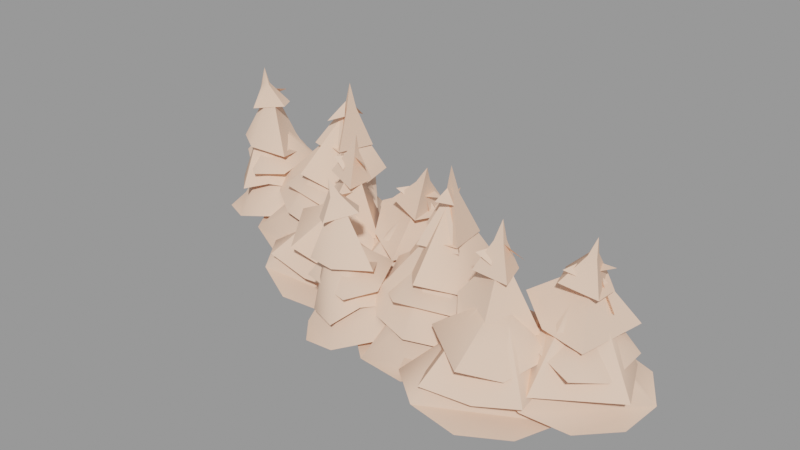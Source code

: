 # Source: tree_pine01_8cluster.blend  (saved by Blender 2.92.15; exported with 4.5.12 LTS)
import bpy
from mathutils import Matrix  # noqa: F401  (used for matrix-valued properties, if any)

bpy.ops.wm.read_factory_settings(use_empty=True)
scene = bpy.context.scene
scene.name = 'tree_pine01_8cluster.qc'

# ---- collections
col_tree_pine01_8cluster = bpy.data.collections.new('tree_pine01_8cluster'); scene.collection.children.link(col_tree_pine01_8cluster)

# ---- materials (node trees are filled in below, after node groups)
mat_tree_pine01 = bpy.data.materials.new('tree_pine01')
mat_tree_pine01.use_transparent_shadow = False
mat_tree_pine01.diffuse_color = (0.9598, 0.6365, 0.4716, 1.0)

# ---- material node trees

# ---- meshes
me_tree_pine01_8cluster_reference = bpy.data.meshes.new('tree_pine01_8cluster_reference')
me_tree_pine01_8cluster_reference.from_pydata([(79.83, -13.8, 138.4), (-6.987, 37.95, 162.5), (46.21, -3.149, 236.6), (54.39, -7.878, 298.2), (33.82, 7.503, 258.1), (31.05, -18.02, 260.7), (44.58, 14.64, 256.5), (55.3, 52.0, 197.7), (-19.44, 27.05, 215.0), (-21.87, -35.71, 211.8), (-443.1, -62.04, 10.96), (-325.1, 42.29, 150.2), (-336.9, 80.11, 151.1), (-268.7, 43.88, 138.7), (-237.0, -75.67, -10.49), (-161.6, 9.219, -7.696), (-256.3, 94.74, 135.0), (-300.4, 251.8, 11.93), (-290.4, 119.4, 141.2), (-339.8, -110.2, 0.65), (-484.6, 152.0, 16.57), (-498.4, 38.11, 16.68), (-405.4, 232.0, 17.3), (56.45, -27.61, 254.3), (59.48, -56.62, 189.8), (228.9, -102.3, 7.287), (230.2, -316.4, 10.2), (314.6, -49.16, -2.483), (181.5, -205.9, 10.22), (406.4, -179.3, 180.3), (369.3, -234.9, 183.1), (416.4, -218.4, 180.5), (374.0, -175.5, 182.0), (355.1, -199.3, 182.9), (-6.987, 37.95, 162.5), (79.83, -13.8, 138.4), (46.21, -3.149, 236.6), (210.1, -127.9, 389.3), (196.7, -124.8, 328.1), (223.0, -135.2, 328.0), (147.7, -128.1, 239.4), (263.2, -173.7, 238.6), (219.1, -112.1, 326.5), (245.9, -72.15, 232.2), (342.3, -191.7, 121.6), (428.3, -208.8, 117.8), (388.6, -167.1, 118.5), (347.2, -233.8, 122.6), (408.1, -242.9, 119.3), (394.0, -190.5, 290.4), (396.8, -209.6, 310.7), (436.1, -190.3, 278.8), (-78.76, -259.3, -25.65), (-45.86, -97.48, -7.065), (-87.92, -172.1, -20.94), (28.26, -67.68, 15.93), (234.9, -110.8, 129.2), (186.5, -183.8, 136.6), (240.0, -163.0, 132.1), (194.1, -99.3, 130.9), (162.7, -152.2, 135.5), (-15.58, -216.0, 118.1), (30.56, -188.4, 129.4), (104.3, -87.74, 32.58), (23.38, -247.8, 122.1), (47.35, -216.3, 129.6), (152.6, -268.6, 24.72), (60.14, -334.5, -7.121), (-21.38, -325.7, -20.17), (172.7, -149.9, 37.38), (72.13, -306.1, 106.5), (-16.76, -215.3, 191.3), (-78.46, -255.2, 90.93), (112.0, -241.7, 113.2), (70.05, -140.8, 128.5), (-45.45, -115.3, 105.4), (386.0, -229.9, 268.1), (374.6, -206.1, 295.8), (353.0, -236.9, 288.4), (185.1, -161.9, 238.4), (187.6, -112.1, 234.9), (68.48, -34.85, 45.66), (66.28, -144.6, 32.51), (68.9, -240.6, 66.22), (294.2, -129.6, 144.5), (213.3, -131.4, 323.3), (286.5, -198.6, 151.1), (260.5, -36.65, 168.1), (207.0, -244.3, 164.7), (405.5, -123.3, 117.7), (390.5, -204.2, 290.3), (469.6, -172.6, 120.8), (347.0, -139.9, 121.1), (285.6, -197.9, 157.9), (345.3, -41.27, 24.32), (401.6, -239.9, 20.24), (410.7, 30.72, 14.83), (328.1, -149.9, 25.27), (673.2, -57.05, -20.06), (598.1, -253.2, -11.23), (667.1, -167.5, -19.34), (495.6, -278.0, 6.346), (613.7, 36.05, -13.83), (512.1, 61.66, -3.987), (475.9, -98.87, 116.7), (491.3, -136.8, 115.5), (512.4, -64.03, 112.9), (559.8, -92.4, 108.5), (550.0, -129.3, 109.3), (607.4, -24.52, 34.35), (552.7, -106.4, 202.4), (661.8, -148.2, 29.67), (533.3, -72.81, 204.4), (508.4, 39.52, 43.69), (445.7, -16.43, 71.51), (502.4, -77.62, 207.6), (506.4, -270.5, 42.53), (513.3, -134.1, 206.2), (380.0, -153.3, 41.31), (491.0, -104.7, 208.2), (378.8, -67.46, 43.57), (354.5, -54.56, 0.2251), (156.0, 25.78, 3.333), (370.8, -155.0, -1.979), (276.6, 28.65, -1.082), (453.7, -35.92, 145.4), (529.9, -103.1, 266.3), (517.7, 3.335, 140.0), (400.7, -126.5, 173.7), (610.2, -34.14, 135.6), (553.9, -211.6, -28.54), (520.0, -101.9, -26.45), (425.2, -47.56, -20.53), (314.0, -381.3, -0.6302), (209.2, -111.1, 327.5), (202.5, -67.88, 236.5), (335.2, -266.2, 131.1), (409.0, -295.0, 122.8), (128.7, -317.6, -6.884), (16.84, -130.3, -6.884), (42.37, -242.1, -6.884), (63.67, -28.41, -0.1362), (540.0, -107.6, 330.7), (545.8, -117.0, 288.8), (536.4, -94.18, 290.1), (574.3, -148.7, 224.4), (532.8, -48.06, 230.2), (-274.7, 106.6, 12.32), (-345.0, -95.48, 19.4), (-178.5, 127.8, -5.619), (-353.3, 24.96, 21.28), (-113.0, -28.27, 167.1), (-165.9, -68.13, 175.9), (-116.7, -68.4, 167.2), (-141.7, -13.72, 172.5), (-167.3, -29.78, 176.3), (207.5, -137.1, 327.7), (265.3, -170.2, 223.7), (218.2, -91.88, 218.6), (-253.3, 83.54, 396.5), (-268.8, 83.33, 339.4), (-252.1, 69.95, 334.5), (-330.0, 106.5, 255.3), (-237.6, 24.58, 241.9), (-247.7, 98.18, 331.6), (-220.4, 126.1, 234.7), (-184.2, -17.44, 116.8), (-110.1, -62.53, 103.3), (-133.1, -9.951, 107.5), (-193.6, -58.81, 118.5), (-140.2, -87.82, 108.2), (392.0, -206.4, 359.3), (375.9, -205.9, 312.0), (378.6, -214.8, 312.8), (336.9, -205.7, 245.9), (346.9, -238.3, 248.8), (394.5, -194.3, 310.5), (405.1, -163.3, 240.5), (399.3, -212.2, 309.6), (422.4, -228.7, 237.4), (171.6, -190.1, 223.4), (-620.6, 63.17, 8.534), (-532.1, 204.0, 20.98), (-599.0, 148.3, 12.23), (-448.9, 206.6, 36.99), (-466.9, 58.74, 160.9), (-381.7, 161.8, 47.55), (-473.2, 90.68, 162.0), (-398.8, -24.58, 39.34), (-500.7, 37.31, 157.2), (-512.9, -54.83, 16.81), (-588.4, -18.8, 10.5), (-526.9, 80.43, 157.1), (-476.8, -33.79, 137.6), (-518.8, 80.48, 229.8), (-602.2, 65.06, 138.8), (-417.1, 13.28, 137.6), (-420.4, 122.2, 154.9), (-522.5, 185.5, 145.1), (-306.6, 61.99, 250.7), (-287.9, 108.1, 245.6), (-395.0, 223.4, 80.83), (-436.3, 121.1, 65.54), (-462.7, 29.46, 96.13), (-205.4, 56.85, 143.5), (-259.6, 80.07, 330.8), (-235.0, -5.511, 153.0), (-202.6, 155.4, 168.4), (-323.0, -21.9, 177.4), (199.9, -181.5, 237.2), (-142.5, 124.4, 18.26), (-157.4, -81.52, 13.47), (-58.9, 170.3, 1.911), (-194.9, 27.92, 22.81), (-28.85, 24.9, 93.28), (-27.34, -15.98, 91.32), (16.48, 45.43, 84.1), (42.88, 165.6, -25.87), (150.5, -0.2252, -52.92), (50.74, 2.77, 74.93), (29.19, -28.65, 77.96), (-84.97, -148.8, -7.415), (127.4, 107.4, -43.63), (16.03, -159.7, -33.94), (107.8, -102.2, -49.48), (-34.83, 113.3, 40.76), (44.31, 28.87, 172.7), (40.42, 145.0, 22.19), (14.2, 34.73, 179.7), (109.6, 51.55, 5.929), (50.82, -9.299, 169.3), (118.0, -83.18, -0.7887), (-65.98, -146.1, 27.43), (5.285, -22.12, 178.6), (-5.429, 13.09, 182.5), (-116.7, 88.07, 35.08), (-144.7, 6.903, 34.45), (-142.7, 109.2, -6.16), (-187.6, 213.9, -2.605), (-24.79, 91.22, 122.6), (38.56, 0.6588, 235.4), (47.49, 106.7, 108.5), (-101.3, 23.45, 159.7), (120.7, 40.26, 94.01), (-23.7, -207.5, 268.3), (-7.88, -225.6, 292.4), (0.02992, -188.9, 289.0), (103.5, -127.4, 156.4), (326.1, -374.4, 42.99), (425.4, -334.9, 21.33), (516.0, -296.2, 32.57), (495.8, -157.3, 32.31), (414.3, -65.46, 36.81), (335.7, -103.1, 49.65), (243.5, -179.5, 32.4), (424.0, -386.1, -16.99), (517.0, -320.1, -25.26), (436.9, -278.7, 116.7), (401.7, -225.6, 199.2), (403.1, -361.8, 104.3), (470.5, -296.0, 74.06), (505.9, -192.2, 92.77), (407.8, -78.4, 98.37), (284.3, -127.4, 94.78), (276.4, -269.4, 113.2), (88.98, -273.0, 79.22), (18.65, -233.7, 206.1), (1.419, -259.9, 201.0), (133.0, -189.4, 66.49), (12.14, -79.65, 68.18), (-2.429, -213.2, 204.3), (-66.84, -180.8, 72.02), (30.54, -295.5, 160.2), (-13.08, -225.2, 298.6), (-46.77, -277.2, 152.7), (93.33, -234.2, 150.7), (225.0, -167.5, 236.9), (225.9, -112.5, 232.8), (240.9, -139.0, 234.4), (-29.52, -239.4, 196.9), (-162.4, 29.68, 114.4), (-122.7, -47.79, 278.9), (-102.6, 25.57, 103.4), (-234.7, -4.739, 159.9), (-58.94, -42.45, 100.2), (-34.72, -140.0, 138.4), (-269.2, -183.1, 45.07), (-167.0, -179.0, 14.48), (-67.36, -173.3, 17.26), (-39.6, -35.8, 15.91), (-83.97, 78.08, 25.35), (-167.8, 68.9, 45.44), (-282.6, 28.48, 37.57), (-14.37, -105.3, -48.24), (-192.3, -225.9, -22.41), (-84.69, -195.1, -39.73), (-290.5, -184.7, 2.938), (-125.7, -131.2, 103.2), (-130.6, -70.49, 187.7), (-186.8, -197.9, 97.32), (-105.4, -158.3, 46.06), (-35.12, -72.79, 68.62), (-87.78, 67.38, 82.68), (-220.0, 62.96, 95.36), (-272.9, -68.3, 118.7), (-453.2, -7.998, 107.5), (-490.1, 51.02, 240.8), (-515.7, 32.24, 238.5), (-385.6, 56.01, 87.23), (-461.3, 200.1, 100.2), (-503.1, 77.43, 240.9), (-27.54, -235.1, 330.0), (-4.461, -225.0, 295.2), (-18.26, -217.7, 295.7), (32.93, -208.4, 257.9), (10.49, -183.3, 258.2), (-17.99, -239.9, 289.1), (-9.957, -273.6, 244.7), (-25.33, -236.4, 303.1), (-47.95, -244.0, 235.8), (532.7, -134.5, 248.5), (512.4, -111.1, 272.4), (496.1, -154.5, 265.4), (-510.3, -41.26, 89.49), (-577.8, 24.27, 82.66), (-538.1, 62.03, 237.6), (-567.4, 146.8, 76.85), (620.4, -161.1, 66.17), (626.9, -56.12, 84.53), (541.3, -117.6, 177.0), (506.9, 24.02, 98.99), (405.0, -53.34, 99.96), (434.6, -187.9, 109.6), (575.6, -240.6, 91.9), (530.0, -75.97, 260.5), (543.5, -112.0, 260.1), (568.6, -78.72, 262.7), (78.98, -81.75, 25.34), (122.6, 14.62, 35.4), (33.38, -15.6, 145.8), (39.28, 130.3, 68.46), (-81.73, 91.88, 83.87), (-98.14, -44.89, 93.76), (13.52, -141.8, 48.5), (87.84, -194.6, 97.26), (184.9, -143.5, 216.5), (53.69, -104.3, 119.5), (171.5, -264.2, 121.1), (314.0, -216.6, 114.0), (314.9, -85.02, 94.17), (187.3, -21.86, 112.1), (-252.5, 94.77, 238.9), (-201.4, 153.0, 26.59), (-199.3, 35.72, 65.19), (-247.3, 64.79, 239.4), (234.8, -149.6, 316.2), (204.4, -132.1, 339.3), (208.6, -178.6, 326.9), (-347.5, -48.42, 77.77), (-271.4, 43.33, 244.7), (-226.0, -49.11, 47.02), (279.2, -34.53, 27.29), (316.5, -145.2, 67.76), (184.0, -116.0, 302.1), (218.5, -111.3, 327.2), (192.5, -71.54, 315.2), (205.0, -274.6, 50.17), (320.9, -233.8, 47.36), (-453.9, 129.5, 162.4), (-516.7, 158.1, 177.3), (-427.4, 26.09, 176.9), (-505.5, 68.46, 336.2), (-301.3, 164.0, 164.1), (-381.2, 123.1, 178.2), (-77.93, 92.39, -32.81), (-8.658, 9.384, -45.54), (-113.5, -51.29, 347.1), (-115.0, -56.5, 299.0), (-118.1, -37.55, 298.8), (-107.6, -80.91, 223.2), (-101.4, -13.53, 226.5), (35.4, -145.4, 131.7), (49.09, -323.0, 44.28), (-35.21, -283.8, 33.16), (-66.14, -164.8, 28.88), (481.5, -190.6, 146.7), (578.5, -200.2, 134.1), (166.1, -61.63, 151.7), (79.53, -3.308, 185.4), (575.5, -91.61, 221.8), (35.07, -105.4, 101.1), (585.0, -100.0, 175.3), (483.6, -81.22, 187.9), (538.2, -104.1, 268.5), (-50.72, -63.72, 125.0), (483.6, -81.22, 187.9), (585.0, -100.0, 175.3), (538.2, -104.1, 268.5), (-284.4, 104.7, 312.8), (-247.5, 97.15, 333.4), (-253.8, 130.5, 303.6), (526.3, -118.9, 291.4), (488.6, -157.0, 235.9), (469.3, -97.18, 238.6), (522.0, -105.3, 292.0), (243.2, -327.7, -7.823), (329.5, -260.2, -10.4), (-246.5, 55.8, 321.6), (-266.2, 82.23, 347.8), (-281.6, 33.27, 308.6), (-111.1, -30.06, 268.8), (-118.1, -55.77, 294.1), (-86.3, -49.85, 271.7), (-425.7, 65.94, 123.3), (-368.1, -28.16, 138.9), (-303.3, 79.71, 228.5), (-219.9, -31.25, 113.4), (-177.3, 92.56, 89.86), (-273.0, 194.8, 121.1), (-424.5, 162.2, 146.9), (-138.2, -70.15, 258.1), (-137.5, -44.27, 286.3), (-168.9, -65.9, 282.4), (47.08, 26.23, 228.8), (47.47, -12.22, 227.9), (82.44, 10.6, 226.5), (-266.2, 104.7, 335.4), (-258.9, 144.7, 244.1), (-214.7, -85.3, 129.3), (-156.6, -137.3, 113.0), (28.38, -29.59, 218.3), (20.25, -1.008, 243.8), (-10.38, -36.27, 240.0), (-266.4, 76.59, 336.0), (-236.3, 27.3, 226.8), (-254.5, 117.0, 225.1), (-522.0, 64.86, 380.3), (-507.8, 65.54, 343.7), (-534.2, 64.27, 339.1), (-474.4, 100.5, 292.0), (-552.1, 63.4, 278.5), (-525.5, 22.6, 283.6), (-461.9, 69.33, 289.8), (-501.2, 57.03, 342.0), (-521.0, 54.26, 341.2), (-572.4, 32.9, 196.9), (-132.9, -41.86, 301.8), (-133.8, -55.61, 305.3), (-178.7, -30.56, 241.3), (-179.9, -64.65, 243.8), (-330.6, 40.21, 238.3), (-505.4, -10.53, 195.6), (-299.6, 38.58, 248.3), (-568.6, 131.5, 116.4), (-513.2, 89.1, 306.8), (-501.6, 66.39, 329.3), (-482.3, 98.32, 324.0), (-337.9, 80.14, 47.83)], [], [(0, 1, 2), (3, 4, 5), (3, 6, 4), (7, 4, 6), (7, 8, 4), (8, 5, 4), (8, 9, 5), (10, 11, 12), (10, 13, 11), (10, 14, 13), (13, 14, 15), (13, 15, 16), (16, 15, 17), (16, 17, 18), (10, 19, 14), (10, 20, 21), (10, 22, 20), (12, 22, 10), (18, 22, 12), (18, 17, 22), (3, 23, 6), (24, 6, 23), (24, 7, 6), (25, 26, 27), (25, 28, 26), (29, 30, 31), (29, 32, 30), (32, 33, 30), (34, 35, 36), (37, 38, 39), (40, 39, 38), (40, 41, 39), (37, 39, 42), (41, 42, 39), (41, 43, 42), (44, 45, 46), (44, 47, 45), (47, 48, 45), (3, 5, 23), (9, 23, 5), (9, 24, 23), (49, 50, 51), (52, 53, 54), (52, 55, 53), (56, 57, 58), (56, 59, 57), (59, 60, 57), (61, 55, 52), (62, 55, 61), (62, 63, 55), (52, 64, 61), (65, 63, 62), (65, 66, 63), (64, 66, 65), (64, 67, 66), (52, 67, 64), (52, 68, 67), (66, 69, 63), (70, 71, 72), (73, 71, 70), (73, 74, 71), (74, 75, 71), (76, 77, 78), (65, 61, 64), (65, 62, 61), (79, 80, 81), (82, 79, 81), (82, 83, 79), (84, 85, 86), (84, 87, 85), (86, 85, 88), (89, 90, 91), (92, 90, 89), (92, 93, 90), (94, 95, 96), (94, 97, 95), (98, 99, 100), (98, 101, 99), (98, 102, 103), (104, 95, 105), (104, 96, 95), (106, 96, 104), (106, 103, 96), (98, 103, 106), (98, 106, 107), (98, 107, 108), (108, 101, 98), (105, 101, 108), (105, 95, 101), (109, 110, 111), (109, 112, 110), (113, 112, 109), (114, 112, 113), (115, 112, 114), (111, 110, 116), (110, 117, 116), (116, 117, 118), (117, 119, 118), (120, 118, 119), (120, 119, 114), (114, 119, 115), (121, 122, 123), (121, 124, 122), (125, 126, 127), (125, 128, 126), (127, 126, 129), (130, 131, 132), (44, 26, 47), (44, 27, 26), (46, 27, 44), (46, 132, 27), (130, 132, 46), (130, 46, 45), (130, 45, 48), (48, 133, 130), (47, 133, 48), (47, 26, 133), (104, 107, 106), (104, 105, 107), (105, 108, 107), (37, 42, 134), (43, 134, 42), (43, 135, 134), (37, 134, 38), (135, 38, 134), (135, 40, 38), (136, 137, 93), (137, 90, 93), (91, 90, 137), (138, 139, 140), (138, 141, 139), (142, 143, 144), (145, 144, 143), (145, 146, 144), (147, 148, 149), (147, 150, 148), (151, 152, 153), (151, 154, 152), (154, 155, 152), (156, 157, 158), (159, 160, 161), (162, 161, 160), (162, 163, 161), (159, 161, 164), (163, 164, 161), (163, 165, 164), (166, 167, 168), (166, 169, 167), (169, 170, 167), (171, 172, 173), (174, 173, 172), (174, 175, 173), (171, 176, 172), (177, 172, 176), (177, 174, 172), (171, 173, 178), (175, 178, 173), (175, 179, 178), (156, 158, 180), (181, 182, 183), (181, 184, 182), (16, 11, 13), (16, 18, 11), (18, 12, 11), (185, 186, 187), (185, 188, 186), (189, 188, 185), (189, 190, 188), (181, 190, 189), (181, 191, 190), (181, 189, 192), (192, 184, 181), (187, 184, 192), (187, 186, 184), (193, 194, 195), (196, 194, 193), (196, 197, 194), (197, 198, 194), (180, 157, 156), (185, 192, 189), (185, 187, 192), (199, 200, 201), (202, 199, 201), (202, 203, 199), (204, 205, 206), (204, 207, 205), (206, 205, 208), (40, 209, 41), (210, 211, 212), (210, 213, 211), (214, 211, 215), (214, 212, 211), (216, 212, 214), (216, 217, 212), (218, 217, 216), (218, 216, 219), (218, 219, 220), (220, 221, 218), (215, 221, 220), (215, 211, 221), (218, 222, 217), (218, 223, 224), (218, 221, 223), (225, 226, 227), (228, 226, 225), (229, 230, 231), (229, 226, 230), (227, 226, 229), (231, 230, 232), (230, 233, 232), (225, 234, 228), (235, 234, 225), (235, 236, 234), (233, 234, 236), (232, 233, 236), (237, 17, 15), (237, 238, 17), (239, 240, 241), (239, 242, 240), (241, 240, 243), (244, 245, 246), (214, 219, 216), (214, 215, 219), (215, 220, 219), (88, 85, 247), (31, 30, 248), (249, 31, 248), (249, 250, 31), (251, 31, 250), (251, 29, 31), (252, 29, 251), (253, 29, 252), (32, 29, 253), (253, 33, 32), (254, 33, 253), (254, 248, 33), (30, 33, 248), (130, 255, 256), (130, 133, 255), (257, 258, 259), (259, 260, 257), (260, 261, 257), (257, 261, 258), (262, 258, 261), (263, 258, 262), (263, 264, 258), (264, 259, 258), (265, 266, 267), (268, 266, 265), (268, 269, 266), (270, 266, 269), (271, 72, 71), (271, 71, 75), (272, 273, 274), (275, 273, 272), (276, 80, 79), (276, 277, 80), (276, 278, 277), (267, 270, 279), (267, 266, 270), (280, 281, 282), (280, 283, 281), (282, 281, 284), (274, 273, 285), (153, 152, 286), (287, 153, 286), (287, 288, 153), (289, 153, 288), (289, 151, 153), (290, 151, 289), (291, 151, 290), (154, 151, 291), (291, 155, 154), (292, 155, 291), (292, 286, 155), (152, 155, 286), (293, 294, 295), (293, 296, 294), (297, 298, 299), (299, 300, 297), (300, 301, 297), (297, 301, 298), (302, 298, 301), (303, 298, 302), (303, 304, 298), (304, 299, 298), (305, 306, 307), (308, 306, 305), (308, 309, 306), (310, 306, 309), (311, 312, 313), (314, 313, 312), (314, 315, 313), (311, 316, 312), (317, 312, 316), (317, 314, 312), (311, 313, 318), (315, 318, 313), (315, 319, 318), (320, 321, 322), (323, 307, 324), (324, 307, 325), (324, 325, 326), (326, 325, 309), (325, 310, 309), (307, 310, 325), (307, 306, 310), (327, 328, 329), (330, 329, 328), (331, 329, 330), (331, 332, 329), (332, 333, 329), (327, 329, 333), (334, 335, 336), (337, 338, 339), (340, 339, 338), (341, 339, 340), (341, 342, 339), (342, 343, 339), (337, 339, 343), (344, 345, 346), (344, 347, 345), (348, 345, 347), (349, 345, 348), (349, 350, 345), (350, 346, 345), (200, 351, 201), (352, 201, 351), (352, 351, 353), (353, 351, 354), (355, 356, 357), (358, 199, 203), (358, 359, 199), (360, 359, 358), (353, 359, 360), (354, 359, 353), (80, 277, 81), (361, 81, 277), (361, 277, 362), (362, 277, 278), (363, 364, 365), (366, 79, 83), (366, 276, 79), (367, 276, 366), (362, 276, 367), (278, 276, 362), (368, 369, 370), (369, 371, 370), (372, 373, 207), (373, 205, 207), (166, 148, 169), (166, 149, 148), (168, 149, 166), (168, 374, 149), (293, 374, 168), (293, 168, 167), (293, 167, 170), (170, 296, 293), (169, 296, 170), (169, 148, 296), (293, 375, 374), (110, 119, 117), (110, 115, 119), (110, 112, 115), (376, 377, 378), (379, 378, 377), (379, 380, 378), (381, 285, 275), (285, 273, 275), (265, 267, 382), (382, 267, 383), (383, 267, 279), (383, 279, 384), (384, 279, 269), (279, 270, 269), (385, 386, 128), (386, 126, 128), (129, 126, 386), (387, 247, 87), (247, 85, 87), (311, 318, 316), (319, 316, 318), (319, 317, 316), (171, 178, 176), (179, 176, 178), (179, 177, 176), (24, 388, 7), (145, 389, 146), (243, 240, 390), (391, 392, 393), (394, 390, 242), (390, 240, 242), (230, 234, 233), (230, 228, 234), (230, 226, 228), (395, 396, 397), (398, 399, 400), (142, 401, 143), (402, 143, 401), (402, 145, 143), (403, 402, 401), (142, 404, 401), (403, 401, 404), (146, 403, 404), (146, 404, 144), (142, 144, 404), (138, 405, 406), (59, 122, 141), (59, 141, 60), (60, 141, 138), (138, 57, 60), (138, 58, 57), (138, 406, 58), (58, 406, 123), (58, 123, 56), (56, 123, 122), (56, 122, 59), (407, 408, 409), (410, 411, 412), (413, 414, 415), (416, 415, 414), (417, 415, 416), (417, 418, 415), (418, 419, 415), (413, 415, 419), (420, 421, 422), (423, 424, 425), (159, 164, 426), (165, 426, 164), (165, 427, 426), (428, 429, 283), (429, 281, 283), (159, 426, 160), (427, 160, 426), (427, 162, 160), (284, 281, 429), (430, 431, 432), (433, 434, 435), (436, 437, 438), (439, 438, 437), (439, 440, 438), (441, 442, 443), (441, 443, 444), (436, 444, 443), (436, 438, 444), (440, 444, 438), (440, 441, 444), (436, 443, 437), (442, 437, 443), (442, 439, 437), (445, 371, 369), (376, 446, 447), (448, 447, 446), (448, 449, 447), (376, 378, 446), (380, 446, 378), (380, 448, 446), (376, 447, 377), (449, 377, 447), (449, 379, 377), (433, 435, 450), (305, 307, 323), (450, 434, 433), (370, 371, 451), (451, 371, 445), (359, 200, 199), (359, 351, 200), (359, 354, 351), (162, 452, 163), (453, 194, 198), (453, 195, 194), (208, 205, 373), (454, 455, 456), (188, 457, 186)])
me_tree_pine01_8cluster_reference.polygons.foreach_set('use_smooth', [True] * 474)
_k = set([(3, 5), (3, 6), (3, 23), (5, 9), (6, 7), (7, 24), (13, 15), (15, 17), (17, 237), (23, 24), (25, 26), (26, 27), (27, 46), (29, 32), (30, 248), (31, 250), (32, 33), (33, 248), (37, 38), (37, 39), (37, 42), (38, 40), (39, 41), (40, 41), (42, 43), (47, 133), (52, 53), (52, 55), (52, 61), (55, 62), (58, 123), (59, 141), (71, 72), (71, 75), (79, 83), (79, 276), (80, 81), (80, 277), (81, 277), (85, 87), (85, 88), (85, 247), (87, 247), (90, 91), (90, 93), (90, 137), (93, 137), (94, 95), (95, 96), (96, 106), (110, 111), (112, 115), (115, 119), (116, 117), (121, 122), (122, 123), (126, 128), (126, 129), (126, 386), (128, 386), (130, 133), (130, 255), (138, 139), (138, 141), (142, 143), (142, 144), (142, 401), (142, 404), (143, 145), (144, 146), (145, 146), (147, 148), (148, 149), (149, 168), (151, 154), (152, 286), (153, 288), (154, 155), (155, 286), (156, 157), (156, 158), (156, 180), (159, 160), (159, 161), (159, 164), (159, 426), (160, 162), (161, 163), (162, 163), (164, 165), (169, 296), (171, 172), (171, 173), (171, 176), (171, 178), (172, 174), (173, 175), (176, 177), (178, 179), (181, 182), (181, 184), (181, 192), (184, 187), (186, 188), (188, 189), (194, 195), (194, 198), (199, 203), (199, 359), (200, 201), (200, 351), (201, 351), (205, 207), (205, 208), (205, 373), (207, 373), (226, 227), (226, 228), (228, 234), (230, 231), (232, 233), (240, 242), (240, 243), (240, 390), (242, 390), (258, 259), (266, 267), (266, 269), (266, 270), (267, 279), (269, 270), (273, 274), (273, 275), (273, 285), (275, 285), (276, 278), (277, 278), (281, 283), (281, 284), (281, 429), (283, 429), (293, 294), (293, 296), (298, 299), (306, 307), (306, 309), (306, 310), (307, 323), (307, 325), (309, 310), (311, 312), (311, 313), (311, 316), (311, 318), (312, 314), (313, 315), (316, 317), (318, 319), (345, 346), (351, 354), (354, 359), (369, 370), (369, 371), (370, 371), (371, 445), (376, 377), (376, 378), (376, 446), (376, 447), (377, 379), (378, 380), (401, 402), (415, 419), (433, 434), (433, 435), (433, 450), (436, 437), (436, 438), (436, 443), (437, 439), (438, 440), (441, 444), (442, 443), (446, 448), (447, 449)])
me_tree_pine01_8cluster_reference.attributes.new('sharp_edge', 'BOOLEAN', 'EDGE').data.foreach_set('value', [ (min(e.vertices), max(e.vertices)) in _k for e in me_tree_pine01_8cluster_reference.edges])
_uv = me_tree_pine01_8cluster_reference.uv_layers.new(name='UVMap')
_uv.uv.foreach_set('vector', [0.001517, 0.7604, 0.1998, 0.7606, 0.2425, 0.9532, 0.2573, 0.7218, 0.3078, 0.6309, 0.3372, 0.6323, 0.2573, 0.7218, 0.2571, 0.6292, 0.3078, 0.6309, 0.2567, 0.4931, 0.3078, 0.6309, 0.2571, 0.6292, 0.2567, 0.4931, 0.382, 0.4973, 0.3078, 0.6309, 0.382, 0.4973, 0.3372, 0.6323, 0.3078, 0.6309, 0.382, 0.4973, 0.4547, 0.5008, 0.3372, 0.6323, 0.4047, 0.7526, 0.4247, 0.9912, 0.2881, 0.9915, 0.4047, 0.7526, 0.6179, 0.9913, 0.4247, 0.9912, 0.4047, 0.7526, 0.6071, 0.7663, 0.6179, 0.9913, 0.6179, 0.9913, 0.6071, 0.7663, 0.717, 0.7744, 0.6179, 0.9913, 0.717, 0.7744, 0.8271, 0.9917, 0.8271, 0.9917, 0.717, 0.7744, 0.9991, 0.7711, 0.8271, 0.9917, 0.9991, 0.7711, 0.9987, 0.9925, 0.4047, 0.7526, 0.5133, 0.7499, 0.6071, 0.7663, 0.4047, 0.7526, 0.2067, 0.7564, 0.2906, 0.7588, 0.4047, 0.7526, 0.1037, 0.7645, 0.2067, 0.7564, 0.2881, 0.9915, 0.1037, 0.7645, 0.4047, 0.7526, 0.001897, 0.9913, 0.1037, 0.7645, 0.2881, 0.9915, 0.001897, 0.9913, 0.001884, 0.7584, 0.1037, 0.7645, 0.2573, 0.7218, 0.2002, 0.6291, 0.2571, 0.6292, 0.1162, 0.4928, 0.2571, 0.6292, 0.2002, 0.6291, 0.1162, 0.4928, 0.2567, 0.4931, 0.2571, 0.6292, 0.8233, 0.7741, 0.9991, 0.7711, 0.717, 0.7744, 0.8233, 0.7741, 0.9057, 0.7562, 0.9991, 0.7711, 0.09813, 0.977, 0.06995, 0.9678, 0.09034, 0.9604, 0.09813, 0.977, 0.08885, 0.9872, 0.06995, 0.9678, 0.08885, 0.9872, 0.07533, 0.9844, 0.06995, 0.9678, 0.1998, 0.7606, 0.4839, 0.7679, 0.2425, 0.9532, 0.2573, 0.7218, 0.1925, 0.6288, 0.2571, 0.6292, 0.09723, 0.4921, 0.2571, 0.6292, 0.1925, 0.6288, 0.09723, 0.4921, 0.2567, 0.4931, 0.2571, 0.6292, 0.2573, 0.7218, 0.2571, 0.6292, 0.3202, 0.6288, 0.2567, 0.4931, 0.3202, 0.6288, 0.2571, 0.6292, 0.2567, 0.4931, 0.4125, 0.492, 0.3202, 0.6288, 0.09813, 0.977, 0.07143, 0.9633, 0.09034, 0.9604, 0.09813, 0.977, 0.08885, 0.9872, 0.07143, 0.9633, 0.08885, 0.9872, 0.06995, 0.977, 0.07143, 0.9633, 0.2573, 0.7218, 0.1551, 0.6293, 0.2002, 0.6291, 0.004844, 0.4933, 0.2002, 0.6291, 0.1551, 0.6293, 0.004844, 0.4933, 0.1162, 0.4928, 0.2002, 0.6291, 0.2445, 0.5827, 0.1505, 0.6443, 0.1787, 0.4997, 0.4047, 0.7526, 0.2067, 0.7564, 0.2906, 0.7588, 0.4047, 0.7526, 0.1037, 0.7645, 0.2067, 0.7564, 0.09813, 0.977, 0.07143, 0.9633, 0.09034, 0.9604, 0.09813, 0.977, 0.08885, 0.9872, 0.07143, 0.9633, 0.08885, 0.9872, 0.06995, 0.977, 0.07143, 0.9633, 0.3564, 0.9913, 0.1037, 0.7645, 0.4047, 0.7526, 0.001897, 0.9913, 0.1037, 0.7645, 0.3564, 0.9913, 0.001897, 0.9913, 0.001884, 0.7584, 0.1037, 0.7645, 0.4047, 0.7526, 0.6179, 0.9913, 0.3564, 0.9913, 0.8271, 0.9917, 0.9991, 0.7711, 0.9987, 0.9925, 0.8271, 0.9917, 0.7702, 0.7743, 0.9991, 0.7711, 0.6179, 0.9913, 0.7702, 0.7743, 0.8271, 0.9917, 0.6179, 0.9913, 0.6071, 0.7663, 0.7702, 0.7743, 0.4047, 0.7526, 0.6071, 0.7663, 0.6179, 0.9913, 0.4047, 0.7526, 0.5133, 0.7499, 0.6071, 0.7663, 0.7702, 0.7743, 0.9057, 0.7562, 0.9991, 0.7711, 0.4539, 0.7556, 0.5232, 0.9369, 0.2674, 0.7676, 0.5212, 0.753, 0.5232, 0.9369, 0.4539, 0.7556, 0.5212, 0.753, 0.6474, 0.7775, 0.5232, 0.9369, 0.6474, 0.7775, 0.7643, 0.7593, 0.5232, 0.9369, 0.354, 0.5827, 0.26, 0.6261, 0.2772, 0.4997, 0.09813, 0.977, 0.07069, 0.9701, 0.09034, 0.9604, 0.09813, 0.977, 0.08885, 0.9872, 0.07069, 0.9701, 0.6179, 0.9913, 0.3801, 0.9913, 0.4047, 0.7526, 0.5133, 0.7499, 0.6179, 0.9913, 0.4047, 0.7526, 0.5133, 0.7499, 0.6071, 0.7663, 0.6179, 0.9913, 0.07566, 0.7621, 0.2425, 0.9899, 0.001517, 0.7601, 0.07566, 0.7621, 0.1412, 0.7605, 0.2425, 0.9899, 0.4839, 0.7725, 0.2425, 0.9899, 0.4187, 0.7667, 0.4839, 0.7725, 0.2425, 0.9899, 0.4187, 0.7667, 0.07566, 0.7621, 0.2425, 0.9899, 0.001517, 0.7601, 0.07566, 0.7621, 0.1412, 0.7605, 0.2425, 0.9899, 0.8233, 0.7741, 0.9991, 0.7711, 0.717, 0.7744, 0.8233, 0.7741, 0.9057, 0.7562, 0.9991, 0.7711, 0.4047, 0.7526, 0.2067, 0.7564, 0.2906, 0.7588, 0.4047, 0.7526, 0.1037, 0.7645, 0.2067, 0.7564, 0.4047, 0.7526, 0.5133, 0.7499, 0.6071, 0.7663, 0.8271, 0.9917, 0.9991, 0.7711, 0.9987, 0.9925, 0.8271, 0.9917, 0.717, 0.7744, 0.9991, 0.7711, 0.6179, 0.9913, 0.717, 0.7744, 0.8271, 0.9917, 0.6179, 0.9913, 0.6071, 0.7663, 0.717, 0.7744, 0.4047, 0.7526, 0.6071, 0.7663, 0.6179, 0.9913, 0.4047, 0.7526, 0.6179, 0.9913, 0.4247, 0.9912, 0.4047, 0.7526, 0.4247, 0.9912, 0.2881, 0.9915, 0.2881, 0.9915, 0.1037, 0.7645, 0.4047, 0.7526, 0.001897, 0.9913, 0.1037, 0.7645, 0.2881, 0.9915, 0.001897, 0.9913, 0.001884, 0.7584, 0.1037, 0.7645, 0.7702, 0.7743, 0.6179, 0.9913, 0.6071, 0.7663, 0.7702, 0.7743, 0.8271, 0.9917, 0.6179, 0.9913, 0.9057, 0.7562, 0.8271, 0.9917, 0.7702, 0.7743, 0.9988, 0.8432, 0.8271, 0.9917, 0.9057, 0.7562, 0.9987, 0.9925, 0.8271, 0.9917, 0.9988, 0.8432, 0.6071, 0.7663, 0.6179, 0.9913, 0.4047, 0.7526, 0.6179, 0.9913, 0.3801, 0.9913, 0.4047, 0.7526, 0.4047, 0.7526, 0.3801, 0.9913, 0.2067, 0.7564, 0.3801, 0.9913, 0.1849, 0.9914, 0.2067, 0.7564, 0.1037, 0.7645, 0.2067, 0.7564, 0.1849, 0.9914, 0.1037, 0.7645, 0.1849, 0.9914, 0.001881, 0.8439, 0.001881, 0.8439, 0.1849, 0.9914, 0.001897, 0.9913, 0.8233, 0.7741, 0.9991, 0.7711, 0.717, 0.7744, 0.8233, 0.7741, 0.9057, 0.7562, 0.9991, 0.7711, 0.07566, 0.7621, 0.2425, 0.9899, 0.001517, 0.7601, 0.07566, 0.7621, 0.1412, 0.7605, 0.2425, 0.9899, 0.4839, 0.7725, 0.2425, 0.9899, 0.4187, 0.7667, 0.4047, 0.7526, 0.5133, 0.7499, 0.6071, 0.7663, 0.8271, 0.9917, 0.9991, 0.7711, 0.9987, 0.9925, 0.8271, 0.9917, 0.717, 0.7744, 0.9991, 0.7711, 0.6179, 0.9913, 0.717, 0.7744, 0.8271, 0.9917, 0.6179, 0.9913, 0.6071, 0.7663, 0.717, 0.7744, 0.4047, 0.7526, 0.6071, 0.7663, 0.6179, 0.9913, 0.4047, 0.7526, 0.6179, 0.9913, 0.4247, 0.9912, 0.4047, 0.7526, 0.4247, 0.9912, 0.2881, 0.9915, 0.2881, 0.9915, 0.1037, 0.7645, 0.4047, 0.7526, 0.001897, 0.9913, 0.1037, 0.7645, 0.2881, 0.9915, 0.001897, 0.9913, 0.001884, 0.7584, 0.1037, 0.7645, 0.09813, 0.977, 0.07143, 0.9633, 0.09034, 0.9604, 0.09813, 0.977, 0.08885, 0.9872, 0.07143, 0.9633, 0.08885, 0.9872, 0.06995, 0.977, 0.07143, 0.9633, 0.2573, 0.7218, 0.3202, 0.6288, 0.3372, 0.6323, 0.4125, 0.492, 0.3372, 0.6323, 0.3202, 0.6288, 0.4125, 0.492, 0.4547, 0.5008, 0.3372, 0.6323, 0.2573, 0.7218, 0.1551, 0.6293, 0.1925, 0.6288, 0.004844, 0.4933, 0.1925, 0.6288, 0.1551, 0.6293, 0.004844, 0.4933, 0.09723, 0.4921, 0.1925, 0.6288, 0.2226, 0.7531, 0.2942, 0.7678, 0.1412, 0.7605, 0.2942, 0.7678, 0.2425, 0.9899, 0.1412, 0.7605, 0.4187, 0.7667, 0.2425, 0.9899, 0.2942, 0.7678, 0.4047, 0.7526, 0.2067, 0.7564, 0.2906, 0.7588, 0.4047, 0.7526, 0.1037, 0.7645, 0.2067, 0.7564, 0.2573, 0.7218, 0.2002, 0.6291, 0.2571, 0.6292, 0.1162, 0.4928, 0.2571, 0.6292, 0.2002, 0.6291, 0.1162, 0.4928, 0.2567, 0.4931, 0.2571, 0.6292, 0.8233, 0.7741, 0.9991, 0.7711, 0.717, 0.7744, 0.8233, 0.7741, 0.9057, 0.7562, 0.9991, 0.7711, 0.09813, 0.977, 0.06995, 0.9678, 0.09034, 0.9604, 0.09813, 0.977, 0.08885, 0.9872, 0.06995, 0.9678, 0.08885, 0.9872, 0.07533, 0.9844, 0.06995, 0.9678, 0.2425, 0.9532, 0.1209, 0.7599, 0.2781, 0.7617, 0.2573, 0.7218, 0.1925, 0.6288, 0.2571, 0.6292, 0.09723, 0.4921, 0.2571, 0.6292, 0.1925, 0.6288, 0.09723, 0.4921, 0.2567, 0.4931, 0.2571, 0.6292, 0.2573, 0.7218, 0.2571, 0.6292, 0.3202, 0.6288, 0.2567, 0.4931, 0.3202, 0.6288, 0.2571, 0.6292, 0.2567, 0.4931, 0.4125, 0.492, 0.3202, 0.6288, 0.09813, 0.977, 0.07143, 0.9633, 0.09034, 0.9604, 0.09813, 0.977, 0.08885, 0.9872, 0.07143, 0.9633, 0.08885, 0.9872, 0.06995, 0.977, 0.07143, 0.9633, 0.2573, 0.7218, 0.3202, 0.6288, 0.3372, 0.6323, 0.4125, 0.492, 0.3372, 0.6323, 0.3202, 0.6288, 0.4125, 0.492, 0.4547, 0.5008, 0.3372, 0.6323, 0.2573, 0.7218, 0.2571, 0.6292, 0.3202, 0.6288, 0.2567, 0.4931, 0.3202, 0.6288, 0.2571, 0.6292, 0.2567, 0.4931, 0.4125, 0.492, 0.3202, 0.6288, 0.2573, 0.7218, 0.1551, 0.6293, 0.2144, 0.6285, 0.004844, 0.4933, 0.2144, 0.6285, 0.1551, 0.6293, 0.004844, 0.4933, 0.1514, 0.4913, 0.2144, 0.6285, 0.2425, 0.9532, 0.2781, 0.7617, 0.4839, 0.7679, 0.4047, 0.7526, 0.2067, 0.7564, 0.2906, 0.7588, 0.4047, 0.7526, 0.1037, 0.7645, 0.2067, 0.7564, 0.09813, 0.977, 0.07143, 0.9633, 0.09034, 0.9604, 0.09813, 0.977, 0.08885, 0.9872, 0.07143, 0.9633, 0.08885, 0.9872, 0.06995, 0.977, 0.07143, 0.9633, 0.8271, 0.9917, 0.9991, 0.7711, 0.9987, 0.9925, 0.8271, 0.9917, 0.7702, 0.7743, 0.9991, 0.7711, 0.6179, 0.9913, 0.7702, 0.7743, 0.8271, 0.9917, 0.6179, 0.9913, 0.6071, 0.7663, 0.7702, 0.7743, 0.4047, 0.7526, 0.6071, 0.7663, 0.6179, 0.9913, 0.4047, 0.7526, 0.5133, 0.7499, 0.6071, 0.7663, 0.4047, 0.7526, 0.6179, 0.9913, 0.3564, 0.9913, 0.3564, 0.9913, 0.1037, 0.7645, 0.4047, 0.7526, 0.001897, 0.9913, 0.1037, 0.7645, 0.3564, 0.9913, 0.001897, 0.9913, 0.001884, 0.7584, 0.1037, 0.7645, 0.4539, 0.7556, 0.5232, 0.9369, 0.2674, 0.7676, 0.5212, 0.753, 0.5232, 0.9369, 0.4539, 0.7556, 0.5212, 0.753, 0.6474, 0.7775, 0.5232, 0.9369, 0.6474, 0.7775, 0.7643, 0.7593, 0.5232, 0.9369, 0.001517, 0.7604, 0.1209, 0.7599, 0.2425, 0.9532, 0.09813, 0.977, 0.07069, 0.9701, 0.09034, 0.9604, 0.09813, 0.977, 0.08885, 0.9872, 0.07069, 0.9701, 0.6179, 0.9913, 0.3801, 0.9913, 0.4047, 0.7526, 0.5133, 0.7499, 0.6179, 0.9913, 0.4047, 0.7526, 0.5133, 0.7499, 0.6071, 0.7663, 0.6179, 0.9913, 0.07566, 0.7621, 0.2425, 0.9899, 0.001517, 0.7601, 0.07566, 0.7621, 0.1412, 0.7605, 0.2425, 0.9899, 0.4839, 0.7725, 0.2425, 0.9899, 0.4187, 0.7667, 0.09723, 0.4921, 0.1866, 0.4899, 0.2567, 0.4931, 0.8233, 0.7741, 0.9991, 0.7711, 0.717, 0.7744, 0.8233, 0.7741, 0.9057, 0.7562, 0.9991, 0.7711, 0.8271, 0.9917, 0.9991, 0.7711, 0.9987, 0.9925, 0.8271, 0.9917, 0.717, 0.7744, 0.9991, 0.7711, 0.6179, 0.9913, 0.717, 0.7744, 0.8271, 0.9917, 0.6179, 0.9913, 0.6071, 0.7663, 0.717, 0.7744, 0.4047, 0.7526, 0.6071, 0.7663, 0.6179, 0.9913, 0.4047, 0.7526, 0.6179, 0.9913, 0.4247, 0.9912, 0.4047, 0.7526, 0.4247, 0.9912, 0.2881, 0.9915, 0.2881, 0.9915, 0.1037, 0.7645, 0.4047, 0.7526, 0.001897, 0.9913, 0.1037, 0.7645, 0.2881, 0.9915, 0.001897, 0.9913, 0.001884, 0.7584, 0.1037, 0.7645, 0.4047, 0.7526, 0.5133, 0.7499, 0.6071, 0.7663, 0.4047, 0.7526, 0.2067, 0.7564, 0.2906, 0.7588, 0.4047, 0.7526, 0.1037, 0.7645, 0.2067, 0.7564, 0.9988, 0.8432, 0.8271, 0.9917, 0.9057, 0.7562, 0.9987, 0.9925, 0.8271, 0.9917, 0.9988, 0.8432, 0.7702, 0.7743, 0.6179, 0.9913, 0.6071, 0.7663, 0.7702, 0.7743, 0.8271, 0.9917, 0.6179, 0.9913, 0.9057, 0.7562, 0.8271, 0.9917, 0.7702, 0.7743, 0.6071, 0.7663, 0.6179, 0.9913, 0.4047, 0.7526, 0.6179, 0.9913, 0.3801, 0.9913, 0.4047, 0.7526, 0.001881, 0.8439, 0.1849, 0.9914, 0.001897, 0.9913, 0.1037, 0.7645, 0.1849, 0.9914, 0.001881, 0.8439, 0.1037, 0.7645, 0.2067, 0.7564, 0.1849, 0.9914, 0.3801, 0.9913, 0.1849, 0.9914, 0.2067, 0.7564, 0.4047, 0.7526, 0.3801, 0.9913, 0.2067, 0.7564, 0.8233, 0.7741, 0.9991, 0.7711, 0.717, 0.7744, 0.8233, 0.7741, 0.9057, 0.7562, 0.9991, 0.7711, 0.07566, 0.7621, 0.2425, 0.9899, 0.001517, 0.7601, 0.07566, 0.7621, 0.1412, 0.7605, 0.2425, 0.9899, 0.4839, 0.7725, 0.2425, 0.9899, 0.4187, 0.7667, 0.354, 0.5827, 0.26, 0.6261, 0.2772, 0.4997, 0.09813, 0.977, 0.07143, 0.9633, 0.09034, 0.9604, 0.09813, 0.977, 0.08885, 0.9872, 0.07143, 0.9633, 0.08885, 0.9872, 0.06995, 0.977, 0.07143, 0.9633, 0.4187, 0.7667, 0.2425, 0.9899, 0.2942, 0.7678, 0.6179, 0.9913, 0.3801, 0.9913, 0.4047, 0.7526, 0.5133, 0.7499, 0.6179, 0.9913, 0.4047, 0.7526, 0.5133, 0.7499, 0.6071, 0.7663, 0.6179, 0.9913, 0.7702, 0.7743, 0.6179, 0.9913, 0.6071, 0.7663, 0.7702, 0.7743, 0.8271, 0.9917, 0.6179, 0.9913, 0.9057, 0.7562, 0.8271, 0.9917, 0.7702, 0.7743, 0.9988, 0.8432, 0.8271, 0.9917, 0.9057, 0.7562, 0.9987, 0.9925, 0.8271, 0.9917, 0.9988, 0.8432, 0.001881, 0.8439, 0.1849, 0.9914, 0.001897, 0.9913, 0.1552, 0.7605, 0.1849, 0.9914, 0.001881, 0.8439, 0.1552, 0.7605, 0.4047, 0.7526, 0.1849, 0.9914, 0.3801, 0.9913, 0.1849, 0.9914, 0.4047, 0.7526, 0.4047, 0.7526, 0.2067, 0.7564, 0.2906, 0.7588, 0.4047, 0.7526, 0.1037, 0.7645, 0.2067, 0.7564, 0.822, 0.8463, 0.5232, 0.9369, 0.7643, 0.7593, 0.7643, 0.7593, 0.8222, 0.7742, 0.822, 0.8463, 0.2044, 0.7615, 0.2993, 0.7636, 0.2044, 0.847, 0.2044, 0.847, 0.2993, 0.7636, 0.5232, 0.9369, 0.4186, 0.7588, 0.5232, 0.9369, 0.2993, 0.7636, 0.5212, 0.753, 0.5232, 0.9369, 0.4186, 0.7588, 0.5212, 0.753, 0.6474, 0.7775, 0.5232, 0.9369, 0.6474, 0.7775, 0.7643, 0.7593, 0.5232, 0.9369, 0.001881, 0.8439, 0.1849, 0.9914, 0.001897, 0.9913, 0.1552, 0.7605, 0.1849, 0.9914, 0.001881, 0.8439, 0.1552, 0.7605, 0.4047, 0.7526, 0.1849, 0.9914, 0.3801, 0.9913, 0.1849, 0.9914, 0.4047, 0.7526, 0.2044, 0.7615, 0.2674, 0.7676, 0.5232, 0.9369, 0.8222, 0.7742, 0.5232, 0.9369, 0.7643, 0.7593, 0.4839, 0.7725, 0.2425, 0.9899, 0.4187, 0.7667, 0.1006, 0.7582, 0.2425, 0.9899, 0.001517, 0.7601, 0.09813, 0.977, 0.06995, 0.9678, 0.09034, 0.9604, 0.09813, 0.977, 0.07533, 0.9844, 0.06995, 0.9678, 0.09813, 0.977, 0.08885, 0.9872, 0.07533, 0.9844, 0.09349, 0.9821, 0.06995, 0.9678, 0.09034, 0.9604, 0.09349, 0.9821, 0.07533, 0.9844, 0.06995, 0.9678, 0.07566, 0.7621, 0.2425, 0.9899, 0.001517, 0.7601, 0.07566, 0.7621, 0.1412, 0.7605, 0.2425, 0.9899, 0.4839, 0.7725, 0.2425, 0.9899, 0.4187, 0.7667, 0.4187, 0.7667, 0.2425, 0.9899, 0.2942, 0.7678, 0.6179, 0.9913, 0.3801, 0.9913, 0.4047, 0.7526, 0.5133, 0.7499, 0.6179, 0.9913, 0.4047, 0.7526, 0.5133, 0.7499, 0.6071, 0.7663, 0.6179, 0.9913, 0.7702, 0.7743, 0.6179, 0.9913, 0.6071, 0.7663, 0.7702, 0.7743, 0.8271, 0.9917, 0.6179, 0.9913, 0.9057, 0.7562, 0.8271, 0.9917, 0.7702, 0.7743, 0.9988, 0.8432, 0.8271, 0.9917, 0.9057, 0.7562, 0.9987, 0.9925, 0.8271, 0.9917, 0.9988, 0.8432, 0.001881, 0.8439, 0.1849, 0.9914, 0.001897, 0.9913, 0.1552, 0.7605, 0.1849, 0.9914, 0.001881, 0.8439, 0.1552, 0.7605, 0.4047, 0.7526, 0.1849, 0.9914, 0.3801, 0.9913, 0.1849, 0.9914, 0.4047, 0.7526, 0.4047, 0.7526, 0.2067, 0.7564, 0.2906, 0.7588, 0.4047, 0.7526, 0.1037, 0.7645, 0.2067, 0.7564, 0.822, 0.8463, 0.5232, 0.9369, 0.7643, 0.7593, 0.7643, 0.7593, 0.8222, 0.7742, 0.822, 0.8463, 0.2044, 0.7615, 0.2993, 0.7636, 0.2044, 0.847, 0.2044, 0.847, 0.2993, 0.7636, 0.5232, 0.9369, 0.4186, 0.7588, 0.5232, 0.9369, 0.2993, 0.7636, 0.5212, 0.753, 0.5232, 0.9369, 0.4186, 0.7588, 0.5212, 0.753, 0.6474, 0.7775, 0.5232, 0.9369, 0.6474, 0.7775, 0.7643, 0.7593, 0.5232, 0.9369, 0.001881, 0.8439, 0.1849, 0.9914, 0.001897, 0.9913, 0.1552, 0.7605, 0.1849, 0.9914, 0.001881, 0.8439, 0.1552, 0.7605, 0.4047, 0.7526, 0.1849, 0.9914, 0.3801, 0.9913, 0.1849, 0.9914, 0.4047, 0.7526, 0.2573, 0.7218, 0.3202, 0.6288, 0.3372, 0.6323, 0.4125, 0.492, 0.3372, 0.6323, 0.3202, 0.6288, 0.4125, 0.492, 0.4547, 0.5008, 0.3372, 0.6323, 0.2573, 0.7218, 0.2571, 0.6292, 0.3202, 0.6288, 0.2567, 0.4931, 0.3202, 0.6288, 0.2571, 0.6292, 0.2567, 0.4931, 0.4125, 0.492, 0.3202, 0.6288, 0.2573, 0.7218, 0.1551, 0.6293, 0.2287, 0.6279, 0.004844, 0.4933, 0.2287, 0.6279, 0.1551, 0.6293, 0.004844, 0.4933, 0.1866, 0.4899, 0.2287, 0.6279, 0.354, 0.5827, 0.26, 0.6261, 0.2772, 0.4997, 0.9057, 0.7562, 0.9129, 0.9921, 0.7702, 0.7743, 0.7702, 0.7743, 0.9129, 0.9921, 0.6179, 0.9913, 0.7702, 0.7743, 0.6179, 0.9913, 0.5602, 0.7581, 0.5602, 0.7581, 0.6179, 0.9913, 0.4047, 0.7526, 0.6179, 0.9913, 0.3801, 0.9913, 0.4047, 0.7526, 0.09349, 0.9821, 0.06995, 0.9678, 0.09034, 0.9604, 0.09349, 0.9821, 0.07533, 0.9844, 0.06995, 0.9678, 0.2044, 0.7615, 0.2993, 0.7636, 0.5232, 0.9369, 0.4186, 0.7588, 0.5232, 0.9369, 0.2993, 0.7636, 0.5212, 0.753, 0.5232, 0.9369, 0.4186, 0.7588, 0.5212, 0.753, 0.6474, 0.7775, 0.5232, 0.9369, 0.6474, 0.7775, 0.7643, 0.7593, 0.5232, 0.9369, 0.8222, 0.7742, 0.5232, 0.9369, 0.7643, 0.7593, 0.2445, 0.5827, 0.1146, 0.6133, 0.1787, 0.4997, 0.2044, 0.7615, 0.2993, 0.7636, 0.5232, 0.9369, 0.4186, 0.7588, 0.5232, 0.9369, 0.2993, 0.7636, 0.5212, 0.753, 0.5232, 0.9369, 0.4186, 0.7588, 0.5212, 0.753, 0.6474, 0.7775, 0.5232, 0.9369, 0.6474, 0.7775, 0.7643, 0.7593, 0.5232, 0.9369, 0.8222, 0.7742, 0.5232, 0.9369, 0.7643, 0.7593, 0.8222, 0.7742, 0.5232, 0.9369, 0.7643, 0.7593, 0.2044, 0.7615, 0.2993, 0.7636, 0.5232, 0.9369, 0.4186, 0.7588, 0.5232, 0.9369, 0.2993, 0.7636, 0.5212, 0.753, 0.5232, 0.9369, 0.4186, 0.7588, 0.5212, 0.753, 0.6474, 0.7775, 0.5232, 0.9369, 0.6474, 0.7775, 0.7643, 0.7593, 0.5232, 0.9369, 0.3801, 0.9913, 0.1849, 0.9914, 0.4047, 0.7526, 0.1552, 0.7605, 0.4047, 0.7526, 0.1849, 0.9914, 0.1552, 0.7605, 0.1849, 0.9914, 0.001881, 0.8439, 0.001881, 0.8439, 0.1849, 0.9914, 0.001897, 0.9913, 0.2445, 0.5827, 0.1505, 0.6443, 0.1787, 0.4997, 0.7702, 0.7743, 0.6179, 0.9913, 0.6071, 0.7663, 0.7702, 0.7743, 0.8271, 0.9917, 0.6179, 0.9913, 0.9057, 0.7562, 0.8271, 0.9917, 0.7702, 0.7743, 0.9988, 0.8432, 0.8271, 0.9917, 0.9057, 0.7562, 0.9987, 0.9925, 0.8271, 0.9917, 0.9988, 0.8432, 0.3801, 0.9913, 0.1849, 0.9914, 0.4047, 0.7526, 0.1552, 0.7605, 0.4047, 0.7526, 0.1849, 0.9914, 0.1552, 0.7605, 0.1849, 0.9914, 0.001881, 0.8439, 0.001881, 0.8439, 0.1849, 0.9914, 0.001897, 0.9913, 0.354, 0.5827, 0.26, 0.6261, 0.2772, 0.4997, 0.7702, 0.7743, 0.6179, 0.9913, 0.6071, 0.7663, 0.7702, 0.7743, 0.8271, 0.9917, 0.6179, 0.9913, 0.9057, 0.7562, 0.8271, 0.9917, 0.7702, 0.7743, 0.9988, 0.8432, 0.8271, 0.9917, 0.9057, 0.7562, 0.9987, 0.9925, 0.8271, 0.9917, 0.9988, 0.8432, 0.2226, 0.7531, 0.2942, 0.7678, 0.1006, 0.7582, 0.2942, 0.7678, 0.2425, 0.9899, 0.1006, 0.7582, 0.2226, 0.7531, 0.2942, 0.7678, 0.1412, 0.7605, 0.2942, 0.7678, 0.2425, 0.9899, 0.1412, 0.7605, 0.8271, 0.9917, 0.9991, 0.7711, 0.9987, 0.9925, 0.8271, 0.9917, 0.717, 0.7744, 0.9991, 0.7711, 0.6179, 0.9913, 0.717, 0.7744, 0.8271, 0.9917, 0.6179, 0.9913, 0.6071, 0.7663, 0.717, 0.7744, 0.4047, 0.7526, 0.6071, 0.7663, 0.6179, 0.9913, 0.4047, 0.7526, 0.6179, 0.9913, 0.4247, 0.9912, 0.4047, 0.7526, 0.4247, 0.9912, 0.2881, 0.9915, 0.2881, 0.9915, 0.1037, 0.7645, 0.4047, 0.7526, 0.001897, 0.9913, 0.1037, 0.7645, 0.2881, 0.9915, 0.001897, 0.9913, 0.001884, 0.7584, 0.1037, 0.7645, 0.4047, 0.7526, 0.5133, 0.7499, 0.6071, 0.7663, 0.09034, 0.9604, 0.07533, 0.9844, 0.06995, 0.9678, 0.09034, 0.9604, 0.08885, 0.9872, 0.07533, 0.9844, 0.09034, 0.9604, 0.09813, 0.977, 0.08885, 0.9872, 0.2573, 0.7218, 0.2144, 0.6285, 0.2571, 0.6292, 0.1514, 0.4913, 0.2571, 0.6292, 0.2144, 0.6285, 0.1514, 0.4913, 0.2567, 0.4931, 0.2571, 0.6292, 0.2226, 0.7531, 0.2942, 0.7678, 0.1006, 0.7582, 0.2942, 0.7678, 0.2425, 0.9899, 0.1006, 0.7582, 0.9988, 0.8432, 0.9129, 0.9921, 0.9057, 0.7562, 0.9057, 0.7562, 0.9129, 0.9921, 0.7702, 0.7743, 0.7702, 0.7743, 0.9129, 0.9921, 0.6179, 0.9913, 0.7702, 0.7743, 0.6179, 0.9913, 0.5602, 0.7581, 0.5602, 0.7581, 0.6179, 0.9913, 0.4047, 0.7526, 0.6179, 0.9913, 0.3801, 0.9913, 0.4047, 0.7526, 0.2226, 0.7531, 0.2942, 0.7678, 0.1412, 0.7605, 0.2942, 0.7678, 0.2425, 0.9899, 0.1412, 0.7605, 0.4187, 0.7667, 0.2425, 0.9899, 0.2942, 0.7678, 0.2226, 0.7531, 0.2942, 0.7678, 0.1412, 0.7605, 0.2942, 0.7678, 0.2425, 0.9899, 0.1412, 0.7605, 0.2573, 0.7218, 0.2287, 0.6279, 0.2571, 0.6292, 0.1866, 0.4899, 0.2571, 0.6292, 0.2287, 0.6279, 0.1866, 0.4899, 0.2567, 0.4931, 0.2571, 0.6292, 0.2573, 0.7218, 0.2144, 0.6285, 0.2571, 0.6292, 0.1514, 0.4913, 0.2571, 0.6292, 0.2144, 0.6285, 0.1514, 0.4913, 0.2567, 0.4931, 0.2571, 0.6292, 0.1162, 0.4928, 0.1866, 0.4899, 0.2567, 0.4931, 0.1162, 0.4928, 0.1866, 0.4899, 0.2567, 0.4931, 0.4187, 0.7667, 0.2425, 0.9899, 0.2942, 0.7678, 0.001517, 0.7604, 0.1998, 0.7606, 0.2425, 0.9532, 0.2226, 0.7531, 0.2942, 0.7678, 0.1412, 0.7605, 0.2942, 0.7678, 0.2425, 0.9899, 0.1412, 0.7605, 0.09034, 0.9604, 0.07533, 0.9844, 0.06995, 0.9678, 0.09034, 0.9604, 0.08885, 0.9872, 0.07533, 0.9844, 0.09034, 0.9604, 0.09813, 0.977, 0.08885, 0.9872, 0.1998, 0.7606, 0.4839, 0.7679, 0.2425, 0.9532, 0.354, 0.5827, 0.26, 0.6261, 0.2772, 0.4997, 0.2573, 0.7218, 0.1551, 0.6293, 0.2002, 0.6291, 0.004844, 0.4933, 0.2002, 0.6291, 0.1551, 0.6293, 0.004844, 0.4933, 0.1162, 0.4928, 0.2002, 0.6291, 0.382, 0.4973, 0.4547, 0.5008, 0.3372, 0.6323, 0.2573, 0.7218, 0.3078, 0.6309, 0.3372, 0.6323, 0.382, 0.4973, 0.3372, 0.6323, 0.3078, 0.6309, 0.2567, 0.4931, 0.382, 0.4973, 0.3078, 0.6309, 0.2567, 0.4931, 0.3078, 0.6309, 0.2571, 0.6292, 0.2573, 0.7218, 0.2571, 0.6292, 0.3078, 0.6309, 0.4047, 0.7526, 0.5133, 0.7499, 0.6071, 0.7663, 0.001897, 0.9913, 0.001884, 0.7584, 0.1037, 0.7645, 0.001897, 0.9913, 0.1037, 0.7645, 0.2881, 0.9915, 0.2881, 0.9915, 0.1037, 0.7645, 0.4047, 0.7526, 0.4047, 0.7526, 0.4247, 0.9912, 0.2881, 0.9915, 0.4047, 0.7526, 0.6179, 0.9913, 0.4247, 0.9912, 0.4047, 0.7526, 0.6071, 0.7663, 0.6179, 0.9913, 0.6179, 0.9913, 0.6071, 0.7663, 0.717, 0.7744, 0.6179, 0.9913, 0.717, 0.7744, 0.8271, 0.9917, 0.8271, 0.9917, 0.717, 0.7744, 0.9991, 0.7711, 0.8271, 0.9917, 0.9991, 0.7711, 0.9987, 0.9925, 0.2445, 0.5827, 0.1505, 0.6443, 0.1787, 0.4997, 0.2445, 0.5827, 0.1505, 0.6443, 0.1787, 0.4997, 0.2044, 0.7615, 0.2993, 0.7636, 0.5232, 0.9369, 0.4186, 0.7588, 0.5232, 0.9369, 0.2993, 0.7636, 0.5212, 0.753, 0.5232, 0.9369, 0.4186, 0.7588, 0.5212, 0.753, 0.6474, 0.7775, 0.5232, 0.9369, 0.6474, 0.7775, 0.7643, 0.7593, 0.5232, 0.9369, 0.8222, 0.7742, 0.5232, 0.9369, 0.7643, 0.7593, 0.354, 0.5827, 0.26, 0.6261, 0.2772, 0.4997, 0.2445, 0.5827, 0.1146, 0.6133, 0.1787, 0.4997, 0.2573, 0.7218, 0.3202, 0.6288, 0.3372, 0.6323, 0.4125, 0.492, 0.3372, 0.6323, 0.3202, 0.6288, 0.4125, 0.492, 0.4547, 0.5008, 0.3372, 0.6323, 0.2226, 0.7531, 0.2942, 0.7678, 0.1412, 0.7605, 0.2942, 0.7678, 0.2425, 0.9899, 0.1412, 0.7605, 0.2573, 0.7218, 0.1551, 0.6293, 0.1925, 0.6288, 0.004844, 0.4933, 0.1925, 0.6288, 0.1551, 0.6293, 0.004844, 0.4933, 0.09723, 0.4921, 0.1925, 0.6288, 0.4187, 0.7667, 0.2425, 0.9899, 0.2942, 0.7678, 0.354, 0.5827, 0.26, 0.6261, 0.2772, 0.4997, 0.2425, 0.9532, 0.1209, 0.7599, 0.2781, 0.7617, 0.2573, 0.7218, 0.1551, 0.6293, 0.2287, 0.6279, 0.004844, 0.4933, 0.2287, 0.6279, 0.1551, 0.6293, 0.004844, 0.4933, 0.1866, 0.4899, 0.2287, 0.6279, 0.2567, 0.4931, 0.4125, 0.492, 0.3202, 0.6288, 0.2567, 0.4931, 0.3202, 0.6288, 0.2571, 0.6292, 0.2573, 0.7218, 0.2571, 0.6292, 0.3202, 0.6288, 0.2573, 0.7218, 0.2287, 0.6279, 0.2571, 0.6292, 0.1866, 0.4899, 0.2571, 0.6292, 0.2287, 0.6279, 0.1866, 0.4899, 0.2567, 0.4931, 0.2571, 0.6292, 0.2573, 0.7218, 0.3202, 0.6288, 0.3372, 0.6323, 0.4125, 0.492, 0.3372, 0.6323, 0.3202, 0.6288, 0.4125, 0.492, 0.4547, 0.5008, 0.3372, 0.6323, 0.4187, 0.7667, 0.2425, 0.9899, 0.2942, 0.7678, 0.2573, 0.7218, 0.3202, 0.6288, 0.3372, 0.6323, 0.4125, 0.492, 0.3372, 0.6323, 0.3202, 0.6288, 0.4125, 0.492, 0.4547, 0.5008, 0.3372, 0.6323, 0.2573, 0.7218, 0.2571, 0.6292, 0.3202, 0.6288, 0.2567, 0.4931, 0.3202, 0.6288, 0.2571, 0.6292, 0.2567, 0.4931, 0.4125, 0.492, 0.3202, 0.6288, 0.2573, 0.7218, 0.1551, 0.6293, 0.2144, 0.6285, 0.004844, 0.4933, 0.2144, 0.6285, 0.1551, 0.6293, 0.004844, 0.4933, 0.1514, 0.4913, 0.2144, 0.6285, 0.2425, 0.9532, 0.2781, 0.7617, 0.4839, 0.7679, 0.9988, 0.8432, 0.9129, 0.9921, 0.9057, 0.7562, 0.001517, 0.7604, 0.1209, 0.7599, 0.2425, 0.9532, 0.1006, 0.7582, 0.2425, 0.9899, 0.001517, 0.7601, 0.4839, 0.7725, 0.2425, 0.9899, 0.4187, 0.7667, 0.09813, 0.977, 0.06995, 0.9678, 0.09034, 0.9604, 0.09813, 0.977, 0.07533, 0.9844, 0.06995, 0.9678, 0.09813, 0.977, 0.08885, 0.9872, 0.07533, 0.9844, 0.09723, 0.4921, 0.1866, 0.4899, 0.2567, 0.4931, 0.8222, 0.7742, 0.5232, 0.9369, 0.7643, 0.7593, 0.2044, 0.7615, 0.2674, 0.7676, 0.5232, 0.9369, 0.4187, 0.7667, 0.2425, 0.9899, 0.2942, 0.7678, 0.354, 0.5827, 0.26, 0.6261, 0.2772, 0.4997, 0.7702, 0.7743, 0.9057, 0.7562, 0.9991, 0.7711])
me_tree_pine01_8cluster_reference.materials.append(mat_tree_pine01)
me_tree_pine01_8cluster_reference.use_remesh_fix_poles = True
me_tree_pine01_8cluster_reference.use_remesh_preserve_attributes = False
me_tree_pine01_8cluster_reference.use_mirror_vertex_groups = False
me_tree_pine01_8cluster_reference.update()
me_tree_pine01_8cluster_reference.normals_split_custom_set([tuple(v) for v in zip(*[iter([0.5281, 0.8445, 0.08921, 0.5281, 0.8445, 0.08921, 0.5281, 0.8445, 0.08921, -0.6907, 0.4821, 0.5389, -0.5933, 0.4883, 0.64, -0.7677, 0.08933, 0.6346, -0.6907, 0.4821, 0.5389, -0.3091, 0.7927, 0.5254, -0.5933, 0.4883, 0.64, -0.1899, 0.8218, 0.5372, -0.5933, 0.4883, 0.64, -0.3091, 0.7927, 0.5254, -0.1899, 0.8218, 0.5372, -0.4783, 0.4844, 0.7325, -0.5933, 0.4883, 0.64, -0.4783, 0.4844, 0.7325, -0.7677, 0.08933, 0.6346, -0.5933, 0.4883, 0.64, -0.4783, 0.4844, 0.7325, -0.6545, 0.03308, 0.7553, -0.7677, 0.08933, 0.6346, -0.3146, -0.2225, 0.9228, -0.008883, -0.2143, 0.9767, -0.4668, 0.1324, 0.8744, -0.3146, -0.2225, 0.9228, 0.4602, -0.4175, 0.7836, -0.008883, -0.2143, 0.9767, -0.3146, -0.2225, 0.9228, 0.2809, -0.5036, 0.817, 0.4602, -0.4175, 0.7836, 0.4602, -0.4175, 0.7836, 0.2809, -0.5036, 0.817, 0.8323, -0.09047, 0.5469, 0.4602, -0.4175, 0.7836, 0.8323, -0.09039, 0.5469, 0.5844, 0.2202, 0.781, 0.5844, 0.2202, 0.781, 0.8323, -0.09039, 0.5469, 0.4803, 0.6525, 0.5861, 0.5844, 0.2202, 0.781, 0.4803, 0.6525, 0.5861, 0.1178, 0.4241, 0.8979, -0.3146, -0.2225, 0.9228, 0.1042, 0.0105, 0.9945, 0.2809, -0.5036, 0.817, -0.3146, -0.2225, 0.9228, 0.03411, -0.01958, 0.9992, 0.0341, -0.01958, 0.9992, -0.3146, -0.2225, 0.9228, -0.3405, 0.3751, 0.8622, 0.03411, -0.01958, 0.9992, -0.4668, 0.1324, 0.8744, -0.3405, 0.3751, 0.8622, -0.3146, -0.2225, 0.9228, 0.1178, 0.4241, 0.8979, -0.3405, 0.3751, 0.8622, -0.4668, 0.1324, 0.8744, 0.1178, 0.4241, 0.8979, 0.4803, 0.6525, 0.5861, -0.3405, 0.3751, 0.8622, 0.9588, 0.2734, -0.07781, 0.9822, 0.187, 0.01959, 0.9822, 0.187, 0.01958, 0.9884, 0.0974, 0.1166, 0.9822, 0.187, 0.01958, 0.9822, 0.187, 0.01959, 0.9884, 0.0974, 0.1166, 0.9884, 0.0974, 0.1166, 0.9822, 0.187, 0.01958, 0.07857, 0.01406, 0.9968, 0.07857, 0.01406, 0.9968, 0.07857, 0.01406, 0.9968, 0.07858, 0.01406, 0.9968, 0.07858, 0.01406, 0.9968, 0.07858, 0.01406, 0.9968, 0.2928, 0.4964, 0.8172, -0.08411, -0.228, 0.97, 0.5352, -0.3719, 0.7585, 0.2928, 0.4964, 0.8172, 0.03933, 0.01587, 0.9991, -0.08411, -0.228, 0.97, 0.03933, 0.01587, 0.9991, -0.6644, 0.1332, 0.7354, -0.08411, -0.228, 0.97, -0.5281, -0.8445, -0.08921, -0.5281, -0.8445, -0.08921, -0.5281, -0.8445, -0.08921, -0.3667, -0.9297, 0.03377, -0.3631, -0.9223, 0.1322, -0.3631, -0.9223, 0.1322, -0.3559, -0.9059, 0.2294, -0.3631, -0.9223, 0.1322, -0.3631, -0.9223, 0.1322, -0.3559, -0.9059, 0.2294, -0.3559, -0.9059, 0.2294, -0.3631, -0.9223, 0.1322, 0.9671, 0.1766, 0.1831, 0.9485, 0.1784, 0.2616, 0.9485, 0.1784, 0.2616, 0.9238, 0.179, 0.3385, 0.9485, 0.1784, 0.2616, 0.9485, 0.1784, 0.2616, 0.9238, 0.179, 0.3385, 0.9238, 0.179, 0.3385, 0.9485, 0.1784, 0.2616, -0.3745, 0.2009, 0.9052, 0.3376, 0.04359, 0.9403, 0.1472, 0.527, 0.837, -0.3745, 0.2009, 0.9052, -0.2095, -0.2666, 0.9408, 0.3376, 0.04359, 0.9403, -0.2095, -0.2666, 0.9408, 0.3595, -0.4943, 0.7914, 0.3376, 0.04359, 0.9403, -0.2387, -0.8899, 0.3887, -0.1901, -0.8923, 0.4095, -0.1901, -0.8923, 0.4095, -0.1411, -0.8921, 0.4292, -0.1901, -0.8923, 0.4095, -0.1901, -0.8923, 0.4095, -0.1411, -0.8921, 0.4292, -0.141, -0.8922, 0.4291, -0.1901, -0.8923, 0.4095, 0.1791, 0.728, 0.6618, 0.1791, 0.728, 0.6618, 0.1791, 0.728, 0.6618, -0.2529, -0.05951, 0.9657, -0.2529, -0.05951, 0.9657, -0.2529, -0.05951, 0.9657, -0.2529, -0.05952, 0.9657, -0.2529, -0.05951, 0.9657, -0.2529, -0.05951, 0.9657, 0.3776, 0.3773, 0.8456, -0.04687, -0.2267, 0.9728, 0.4814, -0.2525, 0.8393, 0.3776, 0.3773, 0.8456, -0.1303, 0.407, 0.9041, -0.04687, -0.2267, 0.9728, -0.1303, 0.407, 0.9041, -0.5706, -0.05681, 0.8192, -0.04687, -0.2267, 0.9728, -0.5671, 0.01485, 0.8235, -0.4995, 0.6285, 0.5962, -0.8672, 0.4297, 0.2516, -0.03346, 0.4358, 0.8994, -0.4995, 0.6285, 0.5962, -0.5671, 0.01485, 0.8235, -0.03346, 0.4358, 0.8994, 0.3302, 0.3144, 0.89, -0.4995, 0.6286, 0.5961, -0.3837, -0.4673, 0.7965, 0.02786, -0.6171, 0.7864, -0.5671, 0.01485, 0.8235, 0.3195, -0.05016, 0.9463, 0.3302, 0.3144, 0.89, -0.03346, 0.4358, 0.8994, 0.3195, -0.05016, 0.9463, 0.3977, -0.3393, 0.8525, 0.3302, 0.3144, 0.89, 0.02786, -0.6171, 0.7864, 0.3977, -0.3393, 0.8525, 0.3195, -0.05016, 0.9463, 0.02786, -0.6171, 0.7864, -0.1363, -0.6119, 0.7791, 0.3977, -0.3393, 0.8525, -0.3837, -0.4673, 0.7965, -0.1363, -0.6119, 0.7791, 0.02786, -0.6171, 0.7864, -0.3837, -0.4673, 0.7965, -0.1642, -0.06062, 0.9846, -0.1363, -0.6119, 0.7791, 0.3977, -0.3393, 0.8525, -0.1428, -0.08098, 0.9864, 0.3302, 0.3144, 0.89, 0.06196, -0.6483, 0.7589, 0.2077, -0.1334, 0.9691, -0.3215, -0.7952, 0.5141, 0.4938, -0.1339, 0.8592, 0.2077, -0.1334, 0.9691, 0.06196, -0.6483, 0.7589, 0.4938, -0.1339, 0.8592, 0.2833, 0.4033, 0.8701, 0.2077, -0.1334, 0.9691, 0.2833, 0.4033, 0.8701, -0.008394, 0.6502, 0.7597, 0.2077, -0.1334, 0.9691, 0.5223, -0.5278, 0.6698, 0.5223, -0.5278, 0.6698, 0.5223, -0.5278, 0.6698, 0.3195, -0.05016, 0.9463, -0.5671, 0.01485, 0.8235, 0.02786, -0.6171, 0.7864, 0.3195, -0.05016, 0.9463, -0.03346, 0.4358, 0.8994, -0.5671, 0.01485, 0.8235, -0.6978, 0.07317, 0.7125, -0.4485, 0.08636, 0.8896, -0.8498, 0.01887, 0.5268, -0.8626, 0.05598, 0.5027, -0.6978, 0.07317, 0.7125, -0.8498, 0.01887, 0.5268, -0.8626, 0.05598, 0.5027, -0.8501, 0.1536, 0.5037, -0.6978, 0.07317, 0.7125, 0.9081, 0.07877, 0.4113, 0.8503, -0.2079, 0.4835, 0.7629, -0.4231, 0.4889, 0.9081, 0.07877, 0.4113, 0.8883, 0.2187, 0.4038, 0.8503, -0.2079, 0.4835, 0.7629, -0.4231, 0.4889, 0.8503, -0.2079, 0.4835, 0.4959, -0.7168, 0.4901, 0.174, 0.8859, 0.43, -0.0597, 0.8918, 0.4485, 0.5479, 0.7383, 0.3934, -0.3577, 0.8387, 0.4106, -0.0597, 0.8918, 0.4485, 0.174, 0.8859, 0.43, -0.3577, 0.8387, 0.4106, -0.4803, 0.7718, 0.4167, -0.0597, 0.8918, 0.4485, 0.1052, 0.009398, 0.9944, 0.1052, 0.0094, 0.9944, 0.1052, 0.009397, 0.9944, 0.1052, 0.009399, 0.9944, 0.1052, 0.0094, 0.9944, 0.1052, 0.009399, 0.9944, 0.5259, -0.03517, 0.8498, 0.1583, -0.01614, 0.9873, 0.1583, -0.01612, 0.9873, 0.5259, -0.03517, 0.8498, 0.2591, -0.4969, 0.8282, 0.1583, -0.01614, 0.9873, 0.5259, -0.03517, 0.8498, 0.09495, -0.005925, 0.9955, 0.1883, 0.47, 0.8624, -0.3449, 0.05951, 0.9368, -0.5472, -0.2986, 0.782, -0.07087, -0.3173, 0.9457, -0.3449, 0.05951, 0.9368, -0.457, 0.4327, 0.7772, -0.5472, -0.2986, 0.782, 0.04397, 0.485, 0.8734, -0.457, 0.4327, 0.7772, -0.3449, 0.05951, 0.9368, 0.04397, 0.485, 0.8734, 0.1883, 0.47, 0.8624, -0.457, 0.4327, 0.7771, 0.5259, -0.03517, 0.8498, 0.1883, 0.47, 0.8624, 0.04397, 0.485, 0.8734, 0.5259, -0.03517, 0.8498, 0.04397, 0.485, 0.8734, 0.3423, 0.09438, 0.9348, 0.5259, -0.03517, 0.8498, 0.3423, 0.09438, 0.9348, 0.4942, -0.3765, 0.7836, 0.4942, -0.3765, 0.7836, 0.2591, -0.4969, 0.8282, 0.5259, -0.03517, 0.8498, -0.07087, -0.3173, 0.9457, 0.2591, -0.4969, 0.8282, 0.4942, -0.3765, 0.7836, -0.07087, -0.3173, 0.9457, -0.5472, -0.2986, 0.782, 0.2591, -0.4969, 0.8282, 0.7266, 0.5143, 0.4556, 0.6813, -0.1363, 0.7192, 0.8282, 0.3479, 0.4393, 0.7266, 0.5143, 0.4556, 0.2208, 0.6739, 0.7051, 0.6813, -0.1363, 0.7192, 0.06978, 0.8227, 0.5641, 0.2208, 0.6739, 0.7051, 0.7266, 0.5143, 0.4556, -0.512, 0.6636, 0.5454, 0.2208, 0.6739, 0.7051, 0.06978, 0.8227, 0.5641, -0.4995, 0.6931, 0.5197, 0.2208, 0.6739, 0.7051, -0.512, 0.6636, 0.5454, 0.5575, -0.6545, 0.5107, 0.6813, -0.1363, 0.7192, 0.5391, -0.6607, 0.5224, 0.6813, -0.1363, 0.7192, -0.1822, -0.5558, 0.8111, 0.5391, -0.6607, 0.5224, -0.5763, -0.6155, 0.5376, -0.1822, -0.5558, 0.8111, -0.7078, -0.4039, 0.5796, -0.1822, -0.5558, 0.8111, -0.6604, 0.07712, 0.747, -0.7078, -0.4039, 0.5796, -0.7679, 0.2649, 0.5832, -0.7078, -0.4039, 0.5796, -0.6604, 0.07712, 0.747, -0.7679, 0.2649, 0.5832, -0.6604, 0.07712, 0.747, -0.512, 0.6636, 0.5454, -0.512, 0.6636, 0.5454, -0.6604, 0.07712, 0.747, -0.4995, 0.6931, 0.5197, 0.01728, 0.003997, 0.9998, 0.01728, 0.003996, 0.9998, 0.01728, 0.003997, 0.9998, 0.01727, 0.003986, 0.9998, 0.01727, 0.003985, 0.9998, 0.01727, 0.003985, 0.9998, -0.468, 0.6139, 0.6357, -0.2178, 0.7088, 0.671, -0.02395, 0.7634, 0.6455, -0.468, 0.6139, 0.6357, -0.5563, 0.5265, 0.6429, -0.2178, 0.7088, 0.671, -0.02395, 0.7634, 0.6455, -0.2178, 0.7088, 0.671, 0.3275, 0.7379, 0.5901, 0.5963, -0.1841, 0.7814, 0.06239, 0.0002239, 0.9981, 0.3003, 0.4645, 0.8331, -0.3745, 0.2009, 0.9052, -0.6668, -0.1236, 0.7349, -0.2095, -0.2666, 0.9408, -0.3745, 0.2009, 0.9052, -0.3649, 0.6014, 0.7107, -0.6668, -0.1236, 0.7349, 0.1472, 0.527, 0.837, -0.3649, 0.6014, 0.7107, -0.3745, 0.2009, 0.9052, 0.1472, 0.527, 0.837, 0.3003, 0.4645, 0.8331, -0.3649, 0.6015, 0.7107, 0.5963, -0.1841, 0.7814, 0.3003, 0.4645, 0.8331, 0.1472, 0.527, 0.837, 0.5963, -0.1841, 0.7814, 0.1472, 0.527, 0.837, 0.3376, 0.04359, 0.9403, 0.5963, -0.1841, 0.7814, 0.3376, 0.04359, 0.9403, 0.3595, -0.4943, 0.7914, 0.3595, -0.4943, 0.7914, 0.06354, -0.7036, 0.7078, 0.5963, -0.1841, 0.7814, -0.2095, -0.2666, 0.9408, 0.06354, -0.7036, 0.7078, 0.3595, -0.4943, 0.7914, -0.2095, -0.2666, 0.9408, -0.6668, -0.1236, 0.7349, 0.06352, -0.7036, 0.7078, -0.3449, 0.05951, 0.9368, 0.3423, 0.09438, 0.9348, 0.04397, 0.485, 0.8734, -0.3449, 0.05951, 0.9368, -0.07087, -0.3173, 0.9457, 0.3423, 0.09438, 0.9348, -0.07087, -0.3173, 0.9457, 0.4942, -0.3765, 0.7836, 0.3423, 0.09438, 0.9348, -0.3358, 0.9078, 0.251, 0.1254, 0.9323, 0.3393, -0.3222, 0.8832, 0.3409, 0.1299, 0.8991, 0.4179, -0.3222, 0.8832, 0.3409, 0.1254, 0.9323, 0.3393, 0.1299, 0.8991, 0.4179, -0.3057, 0.851, 0.4271, -0.3222, 0.8832, 0.3409, -0.3358, 0.9078, 0.251, -0.3222, 0.8832, 0.3409, -0.7044, 0.655, 0.2735, -0.3057, 0.851, 0.4271, -0.7044, 0.655, 0.2735, -0.3222, 0.8832, 0.3409, -0.3057, 0.851, 0.4271, -0.6827, 0.6392, 0.3541, -0.7044, 0.655, 0.2735, -0.05155, -0.3969, 0.9164, -0.3066, -0.6432, 0.7016, -0.3066, -0.6432, 0.7016, -0.3066, -0.6432, 0.7016, -0.509, -0.779, 0.3662, -0.3066, -0.6432, 0.7016, 0.851, -0.4166, 0.3197, 0.851, -0.4166, 0.3197, 0.851, -0.4166, 0.3197, -0.04525, -0.02704, 0.9986, -0.04524, -0.02704, 0.9986, -0.04524, -0.02704, 0.9986, -0.04518, -0.027, 0.9986, -0.04518, -0.027, 0.9986, -0.04518, -0.027, 0.9986, 0.9245, 0.3789, 0.04171, 0.9189, 0.3713, 0.133, 0.9189, 0.3713, 0.133, 0.9056, 0.3606, 0.2232, 0.9189, 0.3713, 0.133, 0.9189, 0.3713, 0.133, 0.9056, 0.3606, 0.2232, 0.9056, 0.3606, 0.2232, 0.9189, 0.3713, 0.133, 0.1652, -0.02292, 0.986, 0.1652, -0.02292, 0.986, 0.1652, -0.02292, 0.986, 0.1652, -0.02292, 0.986, 0.1652, -0.02293, 0.986, 0.1652, -0.02292, 0.986, 0.5311, 0.3542, 0.7697, -0.03767, -0.2, 0.9791, 0.4559, -0.5372, 0.7096, 0.5311, 0.3542, 0.7697, 0.1647, -0.01185, 0.9863, -0.03767, -0.2, 0.9791, 0.1647, -0.01185, 0.9863, -0.4918, 0.3384, 0.8022, -0.03767, -0.2, 0.9791, 0.8117, 0.507, 0.29, 0.8117, 0.507, 0.29, 0.8117, 0.507, 0.29, -0.5891, -0.7916, 0.1621, -0.601, -0.7713, 0.2093, -0.601, -0.7713, 0.2093, -0.6112, -0.749, 0.2557, -0.601, -0.7713, 0.2093, -0.601, -0.7713, 0.2093, -0.6112, -0.749, 0.2557, -0.6113, -0.7489, 0.2559, -0.601, -0.7713, 0.2093, 0.9873, -0.1503, 0.05207, 0.9792, -0.1473, 0.1395, 0.9792, -0.1473, 0.1395, 0.9636, -0.143, 0.2258, 0.9792, -0.1473, 0.1395, 0.9792, -0.1473, 0.1395, 0.9636, -0.143, 0.2258, 0.9636, -0.143, 0.2258, 0.9792, -0.1473, 0.1395, -0.1758, 0.3008, 0.9373, 0.4417, -0.08291, 0.8933, 0.4102, 0.4335, 0.8024, -0.1758, 0.3008, 0.9373, -0.1784, -0.1909, 0.9653, 0.4417, -0.08291, 0.8933, -0.1784, -0.1909, 0.9653, 0.2614, -0.5954, 0.7597, 0.4417, -0.08291, 0.8933, -0.9157, -0.2557, 0.3101, -0.8829, -0.2373, 0.4052, -0.8829, -0.2373, 0.4052, -0.8409, -0.2165, 0.496, -0.8829, -0.2373, 0.4052, -0.8829, -0.2373, 0.4052, -0.8409, -0.2165, 0.496, -0.8409, -0.2165, 0.496, -0.8829, -0.2373, 0.4052, -0.5091, 0.8411, 0.1824, -0.4998, 0.8331, 0.2369, -0.4998, 0.8331, 0.2369, -0.4889, 0.8225, 0.2907, -0.4998, 0.8331, 0.2369, -0.4998, 0.8331, 0.2369, -0.4889, 0.8225, 0.2907, -0.4889, 0.8225, 0.2907, -0.4998, 0.8331, 0.2369, 0.1453, -0.98, 0.1358, 0.1538, -0.9671, 0.2027, 0.1538, -0.9671, 0.2027, 0.1615, -0.9496, 0.2688, 0.1538, -0.9671, 0.2027, 0.1538, -0.9671, 0.2027, 0.1615, -0.9496, 0.2688, 0.1615, -0.9496, 0.2688, 0.1538, -0.9671, 0.2027, -0.898, 0.4307, 0.09022, -0.898, 0.4307, 0.09022, -0.898, 0.4307, 0.09022, -0.1702, 0.01983, 0.9852, -0.1702, 0.01982, 0.9852, -0.1702, 0.01982, 0.9852, -0.1702, 0.0198, 0.9852, -0.1702, 0.01981, 0.9852, -0.1702, 0.0198, 0.9852, 0.5844, 0.2202, 0.781, -0.008883, -0.2143, 0.9767, 0.4602, -0.4175, 0.7836, 0.5844, 0.2202, 0.781, 0.1178, 0.4241, 0.8979, -0.008883, -0.2143, 0.9767, 0.1178, 0.4241, 0.8979, -0.4668, 0.1324, 0.8744, -0.008883, -0.2143, 0.9767, 0.41, -0.1717, 0.8958, 0.6902, 0.2468, 0.6802, 0.2305, 0.4306, 0.8726, 0.41, -0.1717, 0.8958, 0.4836, -0.5951, 0.6419, 0.6902, 0.2468, 0.6802, -0.0906, -0.6184, 0.7806, 0.4836, -0.5951, 0.6419, 0.41, -0.1717, 0.8958, -0.0906, -0.6184, 0.7806, -0.2639, -0.5531, 0.7902, 0.4835, -0.5951, 0.6419, -0.4473, -0.3218, 0.8345, -0.2639, -0.5531, 0.7902, -0.0906, -0.6184, 0.7806, -0.4473, -0.3218, 0.8345, -0.08841, -0.01082, 0.996, -0.2639, -0.5531, 0.7902, -0.4473, -0.3218, 0.8345, -0.0906, -0.6184, 0.7806, -0.4344, 0.2033, 0.8775, -0.4344, 0.2033, 0.8775, -0.1862, 0.7734, 0.606, -0.638, 0.6999, 0.3209, 0.2305, 0.4306, 0.8726, -0.1862, 0.7734, 0.606, -0.4344, 0.2033, 0.8775, 0.2305, 0.4306, 0.8726, 0.6902, 0.2468, 0.6802, -0.1862, 0.7734, 0.606, -0.06711, -0.6414, 0.7643, 0.268, -0.2087, 0.9405, -0.5046, -0.647, 0.5717, 0.5214, -0.3042, 0.7972, 0.268, -0.2087, 0.9405, -0.06711, -0.6414, 0.7643, 0.5214, -0.3042, 0.7972, 0.507, 0.2722, 0.8178, 0.268, -0.2087, 0.9405, 0.507, 0.2722, 0.8178, 0.3041, 0.6046, 0.7362, 0.268, -0.2087, 0.9405, 0.1896, -0.9001, 0.3922, 0.1896, -0.9001, 0.3922, 0.1896, -0.9001, 0.3922, 0.41, -0.1717, 0.8958, -0.4344, 0.2033, 0.8775, -0.0906, -0.6184, 0.7806, 0.41, -0.1717, 0.8958, 0.2305, 0.4306, 0.8726, -0.4344, 0.2033, 0.8775, -0.5352, 0.278, 0.7977, -0.2678, 0.2159, 0.939, -0.7154, 0.2812, 0.6396, -0.729, 0.3108, 0.6099, -0.5352, 0.278, 0.7977, -0.7154, 0.2812, 0.6396, -0.729, 0.3108, 0.6099, -0.6856, 0.4002, 0.6081, -0.5352, 0.278, 0.7977, 0.9248, -0.2377, 0.2969, 0.7833, -0.489, 0.3838, 0.63, -0.6622, 0.4057, 0.9248, -0.2377, 0.2969, 0.9525, -0.09929, 0.2878, 0.7833, -0.489, 0.3838, 0.63, -0.6622, 0.4057, 0.7833, -0.489, 0.3838, 0.2821, -0.8487, 0.4475, -0.01565, -0.05771, 0.9982, -0.01565, -0.05771, 0.9982, -0.01565, -0.05771, 0.9982, 0.189, -0.0365, 0.9813, -0.3361, -0.08787, 0.9377, -0.08712, 0.3946, 0.9147, 0.189, -0.0365, 0.9813, 0.189, -0.0365, 0.9813, -0.3361, -0.08787, 0.9377, -0.1769, 0.1513, 0.9725, -0.3361, -0.08787, 0.9377, -0.05294, -0.2757, 0.9598, -0.1769, 0.1513, 0.9725, -0.08712, 0.3946, 0.9147, -0.3361, -0.08787, 0.9377, 0.3016, 0.4113, 0.8602, -0.08712, 0.3946, 0.9147, -0.1769, 0.1513, 0.9725, 0.3016, 0.4113, 0.8602, 0.4109, 0.3547, 0.8399, -0.08712, 0.3946, 0.9147, 0.5561, -0.2175, 0.8021, 0.4109, 0.3547, 0.8399, 0.3016, 0.4113, 0.8602, 0.5561, -0.2175, 0.8021, 0.3016, 0.4113, 0.8602, 0.4542, -0.03756, 0.8901, 0.5561, -0.2175, 0.8021, 0.4542, -0.03756, 0.8901, 0.4239, -0.5175, 0.7433, 0.4239, -0.5175, 0.7433, 0.1656, -0.5492, 0.8192, 0.5561, -0.2175, 0.8021, -0.05294, -0.2757, 0.9598, 0.1656, -0.5492, 0.8192, 0.4239, -0.5175, 0.7433, -0.05294, -0.2757, 0.9598, -0.3361, -0.08787, 0.9377, 0.1656, -0.5492, 0.8192, 0.5561, -0.2175, 0.8021, 0.1739, -0.04756, 0.9836, 0.4109, 0.3547, 0.8399, 0.5561, -0.2175, 0.8021, 0.2308, -0.07922, 0.9698, 0.2308, -0.07924, 0.9698, 0.5561, -0.2175, 0.8021, 0.1656, -0.5492, 0.8192, 0.2308, -0.07922, 0.9698, -0.2049, 0.7972, 0.5678, 0.04396, 0.8533, 0.5195, -0.1786, 0.7767, 0.604, -0.1798, 0.8278, 0.5315, 0.04396, 0.8533, 0.5195, -0.2049, 0.7972, 0.5678, 0.8977, 0.2298, 0.3759, 0.6651, -0.3614, 0.6535, 0.9352, 0.0408, 0.3517, 0.8977, 0.2298, 0.3759, 0.7228, 0.2206, 0.655, 0.6651, -0.3614, 0.6535, 0.7757, 0.5092, 0.3729, 0.7228, 0.2206, 0.655, 0.8977, 0.2298, 0.3759, 0.3488, -0.8014, 0.4859, 0.6651, -0.3614, 0.6535, 0.3383, -0.8009, 0.494, 0.6651, -0.3614, 0.6535, -0.255, -0.4633, 0.8487, 0.3383, -0.8009, 0.494, -0.2049, 0.7972, 0.5678, -0.4889, 0.3011, 0.8187, -0.1798, 0.8278, 0.5315, -0.5243, 0.5309, 0.6657, -0.4889, 0.3011, 0.8187, -0.2049, 0.7972, 0.5678, -0.5243, 0.5309, 0.6657, -0.7216, -0.1457, 0.6768, -0.4889, 0.3011, 0.8187, -0.255, -0.4633, 0.8487, -0.4889, 0.3011, 0.8187, -0.7216, -0.1457, 0.6768, -0.6784, -0.3781, 0.63, -0.255, -0.4633, 0.8487, -0.7216, -0.1457, 0.6768, 0.1036, -0.01156, 0.9946, 0.1036, -0.01156, 0.9946, 0.1036, -0.01156, 0.9946, 0.1036, -0.01159, 0.9946, 0.1036, -0.01159, 0.9946, 0.1036, -0.01159, 0.9946, -0.1524, 0.7271, 0.6694, 0.1174, 0.7316, 0.6716, 0.3137, 0.7179, 0.6215, -0.1524, 0.7271, 0.6694, -0.2635, 0.6746, 0.6896, 0.1174, 0.7316, 0.6716, 0.3137, 0.7179, 0.6215, 0.1174, 0.7316, 0.6716, 0.6264, 0.5761, 0.5251, -0.7329, 0.2177, 0.6445, -0.7329, 0.2177, 0.6445, -0.7329, 0.2177, 0.6445, -0.1769, 0.1513, 0.9725, 0.4542, -0.03756, 0.8901, 0.3016, 0.4113, 0.8602, -0.1769, 0.1513, 0.9725, -0.05294, -0.2757, 0.9598, 0.4542, -0.03756, 0.8901, -0.05294, -0.2757, 0.9598, 0.4239, -0.5175, 0.7433, 0.4542, -0.03756, 0.8901, -0.6882, -0.5778, 0.4387, -0.6882, -0.5778, 0.4387, -0.6882, -0.5778, 0.4387, 0.5352, -0.3719, 0.7585, -0.08411, -0.228, 0.97, 0.35, -0.725, 0.5932, 0.335, -0.751, 0.569, 0.5352, -0.3719, 0.7585, 0.35, -0.725, 0.5932, 0.335, -0.751, 0.569, 0.2584, -0.7723, 0.5803, 0.5352, -0.3719, 0.7585, 0.7972, 0.3086, 0.5189, 0.5352, -0.3719, 0.7585, 0.8522, 0.1252, 0.5081, 0.7972, 0.3086, 0.5189, 0.2928, 0.4964, 0.8172, 0.5352, -0.3719, 0.7585, 0.2262, 0.7569, 0.6132, 0.2928, 0.4964, 0.8172, 0.7972, 0.3086, 0.5189, -0.3758, 0.7473, 0.548, 0.2928, 0.4964, 0.8172, 0.2262, 0.7569, 0.6132, -0.3008, 0.7975, 0.523, 0.2928, 0.4964, 0.8172, -0.3758, 0.7473, 0.548, -0.3758, 0.7473, 0.548, -0.6644, 0.1332, 0.7354, -0.3008, 0.7975, 0.523, -0.7805, 0.1705, 0.6014, -0.6644, 0.1332, 0.7354, -0.3758, 0.7473, 0.548, -0.7805, 0.1705, 0.6014, -0.7815, -0.3053, 0.544, -0.6644, 0.1332, 0.7354, -0.08411, -0.228, 0.97, -0.6644, 0.1332, 0.7354, -0.7816, -0.3052, 0.544, 0.1295, -0.03087, 0.9911, 0.1295, -0.03087, 0.9911, 0.1295, -0.03087, 0.9911, 0.1295, -0.03084, 0.9911, 0.1295, -0.03084, 0.9911, 0.1295, -0.03084, 0.9911, 0.6928, -0.3768, 0.6149, 0.1958, -0.0447, 0.9796, 0.6963, -0.3743, 0.6124, 0.6963, -0.3743, 0.6124, 0.6586, -0.3555, 0.6632, 0.6928, -0.3768, 0.6149, 0.6586, -0.3555, 0.6632, 0.7054, -0.1112, 0.7001, 0.6928, -0.3768, 0.6149, 0.6928, -0.3768, 0.6149, 0.7054, -0.1112, 0.7001, 0.1958, -0.0447, 0.9796, 0.1751, 0.5515, 0.8156, 0.1958, -0.0447, 0.9796, 0.7054, -0.1112, 0.7001, -0.4342, 0.3591, 0.8261, 0.1958, -0.0447, 0.9796, 0.1751, 0.5515, 0.8156, -0.4342, 0.3591, 0.8261, -0.4995, -0.2164, 0.8389, 0.1958, -0.0447, 0.9796, -0.4995, -0.2164, 0.8389, -0.3394, -0.5397, 0.7704, 0.1958, -0.0447, 0.9796, 0.6645, -0.5414, 0.5151, 0.729, 0.08729, 0.679, 0.0556, -0.8968, 0.439, 0.7437, 0.1407, 0.6536, 0.729, 0.08729, 0.679, 0.6645, -0.5414, 0.5151, 0.7437, 0.1407, 0.6536, 0.5229, 0.5807, 0.6239, 0.729, 0.08729, 0.679, 0.513, 0.5845, 0.6286, 0.729, 0.0873, 0.679, 0.5229, 0.5807, 0.624, -0.8905, 0.1683, 0.4226, -0.8663, 0.2457, 0.4349, -0.8906, 0.1679, 0.4226, -0.8905, 0.1683, 0.4226, -0.8906, 0.1679, 0.4226, -0.9088, 0.08942, 0.4075, 0.2246, -0.8386, 0.4964, 0.2241, -0.8387, 0.4963, -0.248, -0.8932, 0.3752, 0.643, -0.5819, 0.4979, 0.2241, -0.8387, 0.4963, 0.2246, -0.8386, 0.4964, 0.04695, 0.07071, 0.9964, -0.4485, 0.08636, 0.8896, -0.6978, 0.07317, 0.7125, 0.04695, 0.07071, 0.9964, 0.04665, 0.07055, 0.9964, -0.4485, 0.08636, 0.8896, 0.04695, 0.07071, 0.9964, 0.04675, 0.07069, 0.9964, 0.04665, 0.07055, 0.9964, -0.1747, -0.08296, 0.9811, -0.3819, 0.1481, 0.9122, -0.82, -0.01238, 0.5722, -0.1747, -0.08296, 0.9811, -0.1659, -0.08234, 0.9827, -0.3819, 0.1481, 0.9122, -0.001489, 0.9046, 0.4263, 0.2993, 0.8535, 0.4266, 0.5132, 0.7694, 0.3803, -0.001489, 0.9046, 0.4263, -0.1377, 0.8829, 0.449, 0.2993, 0.8535, 0.4266, 0.5132, 0.7694, 0.3803, 0.2993, 0.8535, 0.4266, 0.8082, 0.5048, 0.3034, -0.9765, 0.1055, 0.1879, -0.9765, 0.1055, 0.1879, -0.9765, 0.1055, 0.1879, 0.4559, -0.5372, 0.7096, -0.03767, -0.2, 0.9791, 0.1486, -0.8065, 0.5722, 0.112, -0.8219, 0.5585, 0.4559, -0.5372, 0.7096, 0.1486, -0.8065, 0.5722, 0.112, -0.8219, 0.5585, 0.03034, -0.8142, 0.5798, 0.4559, -0.5372, 0.7096, 0.9031, 0.01529, 0.4292, 0.4559, -0.5372, 0.7096, 0.8918, -0.1759, 0.4168, 0.9031, 0.01529, 0.4292, 0.5311, 0.3542, 0.7697, 0.4559, -0.5372, 0.7096, 0.526, 0.6251, 0.5767, 0.5311, 0.3542, 0.7697, 0.9031, 0.01529, 0.4292, -0.04138, 0.8186, 0.5729, 0.5311, 0.3542, 0.7697, 0.526, 0.6251, 0.5767, 0.05157, 0.8421, 0.5369, 0.5311, 0.3542, 0.7697, -0.04138, 0.8186, 0.5729, -0.04138, 0.8186, 0.5729, -0.4918, 0.3385, 0.8022, 0.05157, 0.8421, 0.5369, -0.6081, 0.4121, 0.6785, -0.4918, 0.3385, 0.8022, -0.04138, 0.8186, 0.5729, -0.6081, 0.4121, 0.6785, -0.772, -0.03049, 0.6349, -0.4918, 0.3385, 0.8022, -0.03767, -0.2, 0.9791, -0.4918, 0.3384, 0.8022, -0.772, -0.03046, 0.6349, 0.1982, -0.0833, 0.9766, 0.1982, -0.0833, 0.9766, 0.1982, -0.0833, 0.9766, 0.1982, -0.0833, 0.9766, 0.1982, -0.0833, 0.9766, 0.1982, -0.0833, 0.9766, 0.6084, -0.62, 0.4954, 0.288, -0.1214, 0.9499, 0.6204, -0.6109, 0.4918, 0.6204, -0.6109, 0.4918, 0.6049, -0.6144, 0.5065, 0.6084, -0.62, 0.4954, 0.6049, -0.6144, 0.5065, 0.7156, -0.3781, 0.5874, 0.6084, -0.62, 0.4954, 0.6084, -0.62, 0.4954, 0.7156, -0.3781, 0.5874, 0.288, -0.1214, 0.9499, 0.4491, 0.449, 0.7725, 0.288, -0.1214, 0.9499, 0.7156, -0.3781, 0.5874, -0.1833, 0.4733, 0.8616, 0.288, -0.1214, 0.9499, 0.4491, 0.449, 0.7725, -0.1833, 0.4733, 0.8616, -0.4362, -0.04649, 0.8986, 0.288, -0.1214, 0.9499, -0.4362, -0.04649, 0.8986, -0.404, -0.4039, 0.8207, 0.288, -0.1214, 0.9499, 0.5188, -0.7264, 0.4509, 0.7933, -0.1729, 0.5838, 0.4271, -0.7869, 0.4453, 0.8219, -0.1273, 0.5553, 0.7933, -0.1729, 0.5838, 0.5188, -0.7264, 0.4509, 0.8219, -0.1273, 0.5553, 0.7601, 0.3618, 0.5397, 0.7933, -0.1729, 0.5838, 0.7528, 0.3686, 0.5454, 0.7933, -0.1729, 0.5838, 0.7602, 0.3618, 0.5397, 0.4182, 0.7597, 0.498, 0.4446, 0.6371, 0.6296, 0.4446, 0.6371, 0.6296, 0.4564, 0.4935, 0.7404, 0.4446, 0.6371, 0.6296, 0.4446, 0.6371, 0.6296, 0.4564, 0.4935, 0.7404, 0.4564, 0.4935, 0.7404, 0.4446, 0.6371, 0.6296, 0.6688, -0.7037, 0.2398, 0.6685, -0.6473, 0.3661, 0.6685, -0.6473, 0.3662, 0.6554, -0.5785, 0.4855, 0.6685, -0.6473, 0.3662, 0.6685, -0.6473, 0.3661, 0.6554, -0.5785, 0.4855, 0.6554, -0.5785, 0.4855, 0.6685, -0.6473, 0.3662, -0.943, 0.3193, -0.09387, -0.8777, 0.4792, 0.009937, -0.8777, 0.4791, 0.009916, -0.7768, 0.6195, 0.1133, -0.8777, 0.4791, 0.009916, -0.8777, 0.4792, 0.009937, -0.7768, 0.6195, 0.1133, -0.7768, 0.6195, 0.1133, -0.8777, 0.4791, 0.009916, 0.5381, -0.327, 0.7769, 0.5381, -0.327, 0.7769, 0.5381, -0.327, 0.7769, -0.6791, -0.6677, 0.305, -0.7201, -0.6163, 0.3187, -0.8603, -0.4064, 0.3079, -0.8603, -0.4064, 0.3079, -0.7201, -0.6163, 0.3187, -0.6952, 0.2584, 0.6708, -0.8603, -0.4064, 0.3079, -0.6952, 0.2584, 0.6708, -0.799, 0.4597, 0.3878, -0.799, 0.4597, 0.3878, -0.6952, 0.2584, 0.6708, -0.429, 0.7459, 0.5095, -0.6952, 0.2584, 0.6708, -0.1949, 0.256, 0.9468, -0.429, 0.7459, 0.5095, -0.0704, -0.03248, 0.997, -0.1949, 0.256, 0.9468, -0.6952, 0.2584, 0.6708, -0.0704, -0.03248, 0.997, -0.06198, -0.03483, 0.9975, -0.1949, 0.256, 0.9468, 0.7629, -0.1887, 0.6184, 0.6526, 0.1937, 0.7325, 0.223, -0.021, 0.9746, 0.07207, 0.4948, 0.866, 0.223, -0.021, 0.9746, 0.6526, 0.1937, 0.7325, -0.4174, 0.1825, 0.8902, 0.223, -0.021, 0.9746, 0.07207, 0.4948, 0.866, -0.4174, 0.1825, 0.8902, -0.3334, -0.3382, 0.88, 0.223, -0.021, 0.9746, -0.3334, -0.3382, 0.88, 0.3599, -0.4609, 0.8112, 0.223, -0.021, 0.9746, 0.7629, -0.1887, 0.6184, 0.223, -0.021, 0.9746, 0.3599, -0.4609, 0.8112, -0.06004, -0.03238, 0.9977, -0.06004, -0.03238, 0.9977, -0.06004, -0.03238, 0.9977, 0.7169, -0.46, 0.5238, 0.783, -0.04487, 0.6204, 0.3307, -0.1314, 0.9345, 0.3573, 0.4262, 0.8311, 0.3307, -0.1314, 0.9345, 0.783, -0.04487, 0.6204, -0.2191, 0.3005, 0.9283, 0.3307, -0.1314, 0.9345, 0.3573, 0.4262, 0.8311, -0.2191, 0.3005, 0.9283, -0.3072, -0.2522, 0.9176, 0.3307, -0.1314, 0.9345, -0.3072, -0.2522, 0.9176, 0.2689, -0.6143, 0.7419, 0.3307, -0.1314, 0.9345, 0.7169, -0.46, 0.5238, 0.3307, -0.1314, 0.9345, 0.2689, -0.6143, 0.7419, -0.5991, -0.4332, 0.6733, -0.05784, -0.03859, 0.9976, -0.6193, -0.4002, 0.6755, -0.5991, -0.4332, 0.6733, -0.1841, -0.5969, 0.7809, -0.05784, -0.03859, 0.9976, 0.4945, -0.2803, 0.8227, -0.05784, -0.03859, 0.9976, -0.1841, -0.5969, 0.7809, 0.5452, 0.3659, 0.7543, -0.05784, -0.03859, 0.9976, 0.4945, -0.2803, 0.8227, 0.5452, 0.3659, 0.7543, 0.02785, 0.6508, 0.7587, -0.05784, -0.03859, 0.9976, 0.02785, 0.6508, 0.7587, -0.3408, 0.6162, 0.71, -0.05784, -0.03859, 0.9976, 0.3872, 0.8545, 0.3462, 0.7619, 0.5574, 0.3299, 0.3951, 0.8539, 0.3386, 0.7716, 0.5412, 0.3342, 0.3951, 0.8539, 0.3386, 0.7619, 0.5574, 0.3299, 0.7716, 0.5412, 0.3342, 0.7619, 0.5574, 0.3299, 0.9285, -0.2032, 0.3108, 0.9285, -0.2032, 0.3108, 0.7619, 0.5574, 0.3299, 0.9109, -0.2847, 0.2988, 0.5307, -0.1746, 0.8294, 0.5307, -0.1746, 0.8294, 0.5307, -0.1746, 0.8294, -0.2073, -0.8182, 0.5362, -0.3558, -0.7473, 0.5611, -0.4016, -0.7259, 0.5583, -0.2073, -0.8182, 0.5362, 0.3886, -0.7833, 0.4852, -0.3558, -0.7473, 0.5611, 0.549, -0.7016, 0.4542, 0.3886, -0.7833, 0.4852, -0.2073, -0.8182, 0.5362, 0.9285, -0.2032, 0.3108, 0.3886, -0.7833, 0.4852, 0.549, -0.7016, 0.4542, 0.9109, -0.2847, 0.2988, 0.3886, -0.7833, 0.4852, 0.9285, -0.2032, 0.3108, 0.03081, 0.9321, 0.3609, 0.4792, 0.7773, 0.4075, 0.03043, 0.932, 0.3612, 0.4888, 0.766, 0.4175, 0.03054, 0.932, 0.3611, 0.4793, 0.7773, 0.4075, 0.4888, 0.766, 0.4175, 0.4793, 0.7773, 0.4075, 0.8987, 0.1091, 0.4247, 0.8987, 0.1091, 0.4247, 0.4793, 0.7773, 0.4075, 0.9106, 0.02991, 0.4121, -0.5715, -0.131, 0.8101, -0.5715, -0.131, 0.8101, -0.5715, -0.131, 0.8101, 0.01707, -0.8697, 0.4933, -0.1281, -0.8568, 0.4996, -0.1552, -0.8547, 0.4954, 0.01707, -0.8697, 0.4933, 0.5581, -0.6391, 0.5293, -0.1281, -0.8568, 0.4996, 0.6781, -0.5156, 0.5237, 0.5581, -0.6391, 0.5293, 0.01707, -0.8697, 0.4933, 0.8987, 0.1091, 0.4247, 0.5581, -0.6391, 0.5293, 0.6781, -0.5156, 0.5237, 0.9106, 0.02991, 0.4121, 0.5581, -0.6391, 0.5293, 0.8987, 0.1091, 0.4247, 0.3145, 0.21, 0.9257, 0.6249, 0.4208, 0.6575, 0.6249, 0.4209, 0.6575, 0.6249, 0.4208, 0.6576, 0.8024, 0.5422, 0.2495, 0.6249, 0.4208, 0.6576, -0.01056, 0.3428, 0.9394, -0.08524, 0.6894, 0.7193, -0.08522, 0.6894, 0.7193, -0.0852, 0.6894, 0.7193, -0.1451, 0.916, 0.374, -0.08526, 0.6894, 0.7193, -0.1758, 0.3008, 0.9373, -0.5863, 0.1002, 0.8039, -0.1784, -0.1909, 0.9653, -0.1758, 0.3008, 0.9373, -0.06037, 0.6733, 0.7369, -0.5863, 0.1002, 0.8039, 0.4102, 0.4335, 0.8024, -0.06037, 0.6733, 0.7369, -0.1758, 0.3008, 0.9373, 0.4102, 0.4335, 0.8024, 0.5186, 0.3282, 0.7895, -0.06034, 0.6733, 0.7369, 0.5764, -0.3827, 0.722, 0.5186, 0.3282, 0.7895, 0.4102, 0.4335, 0.8024, 0.5764, -0.3827, 0.722, 0.4102, 0.4335, 0.8024, 0.4417, -0.08291, 0.8933, 0.5764, -0.3827, 0.722, 0.4417, -0.08291, 0.8933, 0.2614, -0.5954, 0.7597, 0.2614, -0.5954, 0.7597, -0.1025, -0.6913, 0.7153, 0.5764, -0.3827, 0.722, -0.1784, -0.1909, 0.9653, -0.1025, -0.6913, 0.7153, 0.2614, -0.5954, 0.7597, -0.1784, -0.1909, 0.9653, -0.5863, 0.1002, 0.8039, -0.1025, -0.6912, 0.7153, 0.5764, -0.3827, 0.722, 0.1451, -0.03053, 0.9889, 0.5186, 0.3282, 0.7895, 0.6813, -0.1363, 0.7192, -0.6604, 0.07712, 0.747, -0.1822, -0.5558, 0.8111, 0.6813, -0.1363, 0.7192, 0.09614, -0.005513, 0.9954, -0.6604, 0.07712, 0.747, 0.6813, -0.1363, 0.7192, 0.2208, 0.6739, 0.7051, 0.09614, -0.005513, 0.9954, 0.9854, 0.1634, -0.04696, 0.9964, 0.06214, 0.05722, 0.9964, 0.06211, 0.05723, 0.9863, -0.04051, 0.1602, 0.9964, 0.06211, 0.05723, 0.9964, 0.06214, 0.05722, 0.9863, -0.04051, 0.1602, 0.9863, -0.04053, 0.1602, 0.9964, 0.06211, 0.05723, 0.1117, 0.2768, 0.9544, 0.3626, 0.5874, 0.7235, 0.3626, 0.5874, 0.7235, 0.3626, 0.5874, 0.7235, 0.5363, 0.7731, 0.3387, 0.3626, 0.5874, 0.7235, 0.6645, -0.5414, 0.5151, 0.0556, -0.8968, 0.439, 0.04752, -0.9215, 0.3855, 0.04752, -0.9215, 0.3855, 0.0556, -0.8968, 0.439, -0.7002, -0.6857, 0.1987, -0.7002, -0.6857, 0.1987, 0.0556, -0.8968, 0.439, -0.82, -0.01238, 0.5722, -0.7002, -0.6857, 0.1987, -0.82, -0.01238, 0.5722, -0.9505, 0.1485, 0.273, -0.9505, 0.1485, 0.273, -0.82, -0.01238, 0.5722, -0.7181, 0.5406, 0.4383, -0.82, -0.01238, 0.5722, -0.3819, 0.1481, 0.9122, -0.7181, 0.5406, 0.4383, 0.09543, -0.2829, 0.9544, -0.07, -0.5982, 0.7983, -0.06999, -0.5982, 0.7983, -0.07001, -0.5981, 0.7984, -0.2249, -0.823, 0.5216, -0.07001, -0.5981, 0.7983, 0.8773, -0.1712, 0.4483, 0.8773, -0.1712, 0.4483, 0.8773, -0.1712, 0.4483, -0.2383, 0.2921, 0.9262, -0.3985, 0.5995, 0.6941, -0.3985, 0.5996, 0.6941, -0.3985, 0.5996, 0.6941, -0.4893, 0.8027, 0.341, -0.3985, 0.5996, 0.694, -0.4055, -0.914, 0.01341, -0.4742, -0.8603, 0.1873, -0.4742, -0.8602, 0.1874, -0.525, -0.7739, 0.3542, -0.4742, -0.8602, 0.1874, -0.4742, -0.8603, 0.1873, -0.525, -0.7739, 0.3542, -0.525, -0.7739, 0.3542, -0.4742, -0.8602, 0.1874, 0.9619, 0.2497, 0.1113, 0.953, 0.2441, 0.1794, 0.953, 0.2441, 0.1795, 0.9396, 0.2373, 0.2467, 0.953, 0.2441, 0.1795, 0.953, 0.2441, 0.1794, 0.9396, 0.2373, 0.2467, 0.9396, 0.2373, 0.2467, 0.953, 0.2441, 0.1795, 0.3473, -0.05445, 0.9362, 0.3473, -0.05445, 0.9362, 0.3473, -0.05445, 0.9362, 0.2303, 0.03863, 0.9724, 0.2303, 0.03863, 0.9724, 0.2303, 0.03863, 0.9724, 0.8166, -0.4632, 0.3445, 0.8166, -0.4632, 0.3445, 0.8166, -0.4632, 0.3445, 0.1975, 0.97, 0.1419, 0.1975, 0.97, 0.1419, 0.1975, 0.97, 0.1419, 0.111, -0.3114, 0.9438, -0.1686, -0.5502, 0.8178, -0.1686, -0.5502, 0.8178, -0.1686, -0.5502, 0.8179, -0.4228, -0.7059, 0.5683, -0.1686, -0.5502, 0.8179, 0.6651, -0.3614, 0.6535, -0.4889, 0.3011, 0.8187, -0.255, -0.4633, 0.8487, 0.6651, -0.3614, 0.6535, 0.2101, -0.05098, 0.9764, -0.4889, 0.3011, 0.8187, 0.6651, -0.3614, 0.6535, 0.7228, 0.2206, 0.655, 0.2101, -0.05098, 0.9764, -0.1975, -0.97, -0.1419, -0.1975, -0.97, -0.1419, -0.1975, -0.97, -0.1419, -0.2895, 0.6072, 0.74, -0.2895, 0.6072, 0.74, -0.2895, 0.6072, 0.74, 0.125, -0.9646, 0.2322, 0.1385, -0.921, 0.3641, 0.1385, -0.921, 0.3641, 0.1494, -0.8595, 0.4889, 0.1385, -0.921, 0.3641, 0.1385, -0.921, 0.3641, 0.1494, -0.8595, 0.4889, 0.1494, -0.8595, 0.4889, 0.1385, -0.921, 0.3641, -0.6707, 0.2483, 0.6989, -0.7075, -0.2573, 0.6582, -0.7998, -0.2814, 0.5301, -0.8718, -0.2984, 0.3886, -0.7754, 0.2705, 0.5706, -0.7998, -0.2814, 0.5301, -0.6707, 0.2483, 0.6989, -0.7998, -0.2814, 0.5301, -0.7754, 0.2705, 0.5706, -0.4604, 0.6898, 0.5588, -0.6707, 0.2483, 0.6989, -0.7754, 0.2705, 0.5706, -0.4604, 0.6898, 0.5588, -0.7754, 0.2705, 0.5706, -0.514, 0.7383, 0.4367, -0.5573, 0.7719, 0.3058, -0.514, 0.7383, 0.4367, -0.7754, 0.2705, 0.5706, -0.3726, -0.4144, 0.8303, 0.0104, 0.02482, 0.9996, 0.3534, -0.3879, 0.8512, -0.1303, 0.407, 0.9041, 0.1674, 0.7501, 0.6398, -0.6577, 0.2868, 0.6966, -0.1303, 0.407, 0.9041, -0.6577, 0.2868, 0.6965, -0.5706, -0.05681, 0.8192, -0.5706, -0.05681, 0.8192, -0.6577, 0.2868, 0.6965, -0.3726, -0.4144, 0.8303, -0.3726, -0.4144, 0.8303, -0.04687, -0.2267, 0.9728, -0.5706, -0.05681, 0.8192, -0.3726, -0.4144, 0.8303, 0.4814, -0.2525, 0.8393, -0.04687, -0.2267, 0.9728, -0.3726, -0.4144, 0.8303, 0.3534, -0.3879, 0.8512, 0.4814, -0.2525, 0.8393, 0.4814, -0.2525, 0.8393, 0.3534, -0.3879, 0.8512, 0.7424, 0.1813, 0.645, 0.4814, -0.2525, 0.8393, 0.7424, 0.1814, 0.645, 0.3776, 0.3773, 0.8456, 0.3776, 0.3773, 0.8456, 0.7424, 0.1814, 0.645, 0.1674, 0.7501, 0.6398, 0.3776, 0.3773, 0.8456, 0.1674, 0.7501, 0.6398, -0.1303, 0.407, 0.9041, 0.1345, -0.6443, 0.7528, 0.1345, -0.6443, 0.7528, 0.1345, -0.6443, 0.7528, 0.3883, 0.5913, 0.7068, 0.3883, 0.5913, 0.7068, 0.3883, 0.5913, 0.7068, -0.6225, -0.215, 0.7525, -0.2768, -0.5104, 0.8142, 0.05541, -0.03029, 0.998, 0.4684, -0.4417, 0.7652, 0.05541, -0.03029, 0.998, -0.2768, -0.5104, 0.8142, 0.7247, 0.1503, 0.6725, 0.05541, -0.03029, 0.998, 0.4684, -0.4417, 0.7652, 0.7247, 0.1503, 0.6725, 0.3381, 0.593, 0.7308, 0.05541, -0.03029, 0.998, 0.3381, 0.593, 0.7308, -0.02383, 0.6854, 0.7277, 0.05541, -0.03029, 0.998, -0.6225, -0.215, 0.7525, 0.05541, -0.03029, 0.998, -0.6299, -0.1769, 0.7562, 0.3923, -0.682, 0.6172, 0.3923, -0.682, 0.6172, 0.3923, -0.682, 0.6172, 0.05546, -0.0237, 0.9982, 0.05546, -0.0237, 0.9982, 0.05546, -0.0237, 0.9982, 0.3653, 0.9008, 0.2348, 0.4066, 0.8608, 0.3061, -0.2194, 0.875, 0.4315, 0.4444, 0.8136, 0.3749, -0.2194, 0.875, 0.4315, 0.4066, 0.8608, 0.3061, 0.4444, 0.8136, 0.3749, -0.03974, 0.8886, 0.4569, -0.2194, 0.875, 0.4315, -0.06922, -0.3686, 0.927, -0.4166, -0.5115, 0.7515, -0.4166, -0.5115, 0.7515, -0.4166, -0.5115, 0.7516, -0.6923, -0.5665, 0.4469, -0.4166, -0.5115, 0.7516, -0.9528, 0.1621, 0.2568, -0.2194, 0.875, 0.4315, -0.7909, 0.4888, 0.3682, -0.03974, 0.8886, 0.4569, -0.7909, 0.4888, 0.3682, -0.2194, 0.875, 0.4315, -0.03974, 0.8886, 0.4569, -0.5142, 0.7444, 0.4261, -0.7909, 0.4888, 0.3682, 0.6937, -0.6835, 0.227, 0.6937, -0.6835, 0.227, 0.6937, -0.6835, 0.227, 0.4878, -0.4998, 0.7157, 0.4878, -0.4998, 0.7157, 0.4878, -0.4998, 0.7157, 0.964, 0.1995, 0.1758, 0.964, 0.1995, 0.1758, 0.964, 0.1995, 0.1758, -0.04793, 0.9989, -0.000108, -0.2138, 0.9703, 0.1137, -0.2138, 0.9703, 0.1136, -0.3708, 0.9016, 0.2227, -0.2138, 0.9703, 0.1136, -0.2138, 0.9703, 0.1137, -0.3708, 0.9016, 0.2227, -0.3708, 0.9016, 0.2227, -0.2138, 0.9703, 0.1136, 0.4694, -0.832, 0.2957, 0.4694, -0.832, 0.2957, 0.3018, -0.9101, 0.2838, 0.4694, -0.832, 0.2957, 0.3018, -0.9101, 0.2838, -0.2339, -0.9212, 0.3108, -0.2648, -0.9324, 0.2461, -0.2339, -0.9212, 0.3108, 0.3018, -0.9101, 0.2838, -0.2648, -0.9324, 0.2461, -0.6992, -0.6701, 0.2492, -0.2339, -0.9212, 0.3108, -0.7712, -0.5609, 0.3009, -0.2339, -0.9212, 0.3108, -0.6992, -0.6701, 0.2492, -0.7712, -0.5609, 0.3009, -0.7712, -0.5609, 0.3009, -0.2339, -0.9212, 0.3108, 0.7828, 0.5375, 0.3136, 0.7685, 0.4188, 0.4837, 0.7686, 0.4188, 0.4836, 0.7211, 0.282, 0.6328, 0.7686, 0.4188, 0.4836, 0.7685, 0.4188, 0.4837, 0.7211, 0.282, 0.6328, 0.7211, 0.282, 0.6328, 0.7686, 0.4188, 0.4836, -0.8532, 0.4261, 0.3007, -0.8532, 0.4261, 0.3007, -0.8532, 0.4261, 0.3007, -0.8937, 0.1675, 0.4162, -0.8481, 0.1405, 0.5108, -0.8481, 0.1405, 0.5108, -0.7925, 0.1119, 0.5995, -0.8481, 0.1405, 0.5108, -0.8481, 0.1405, 0.5108, -0.7925, 0.1119, 0.5995, -0.7925, 0.1119, 0.5995, -0.8481, 0.1405, 0.5108, -0.2153, 0.9337, 0.286, -0.1895, 0.9391, 0.2866, -0.1894, 0.9391, 0.2866, -0.1637, 0.9439, 0.2868, -0.1894, 0.9391, 0.2866, -0.1895, 0.9391, 0.2866, -0.1637, 0.9439, 0.2868, -0.1635, 0.9439, 0.2869, -0.1894, 0.9391, 0.2866, -0.01074, -0.9941, 0.1078, -0.05704, -0.9809, 0.186, -0.05705, -0.9809, 0.1861, -0.1028, -0.9594, 0.2627, -0.05705, -0.9809, 0.1861, -0.05704, -0.9809, 0.186, -0.1028, -0.9594, 0.2627, -0.1028, -0.9594, 0.2627, -0.05705, -0.9809, 0.1861, -0.6825, 0.7071, 0.1849, -0.6825, 0.7071, 0.1849, -0.6825, 0.7071, 0.1849, 0.5188, -0.7264, 0.4509, 0.4271, -0.7869, 0.4453, 0.3521, -0.8344, 0.4241, -0.07763, -0.9165, 0.3923, -0.07763, -0.9165, 0.3923, -0.07763, -0.9165, 0.3923, 0.4657, -0.7714, 0.4337, -0.01186, -0.8718, 0.4897, -0.01149, -0.8718, 0.4897, -0.01149, -0.8718, 0.4897, -0.01186, -0.8718, 0.4897, -0.4859, -0.7621, 0.4278, 0.1895, 0.03738, 0.9812, -0.2678, 0.2159, 0.939, -0.5352, 0.278, 0.7977, 0.1895, 0.03738, 0.9812, 0.1898, 0.03739, 0.9811, -0.2678, 0.2159, 0.939, 0.1895, 0.03738, 0.9812, 0.1896, 0.03733, 0.9811, 0.1898, 0.03739, 0.9811, 0.08846, -0.06252, 0.9941, 0.08846, -0.06252, 0.9941, 0.08846, -0.06252, 0.9941, -0.7232, 0.4529, 0.5214, -0.723, 0.4531, 0.5215, -0.7685, 0.3852, 0.5109, -0.7232, 0.4529, 0.5214, -0.6729, 0.5176, 0.5285, -0.723, 0.4531, 0.5215, -0.7831, -0.3176, 0.5346, -0.7831, -0.3176, 0.5346, -0.7831, -0.3176, 0.5346, -0.532, 0.4435, 0.7213, -0.532, 0.4435, 0.7213, -0.532, 0.4435, 0.7213, -0.07535, -0.03697, 0.9965, -0.07535, -0.03697, 0.9965, -0.07535, -0.03697, 0.9965])] * 3)])
arm_tree_pine01_8cluster_qc_skeleton = bpy.data.armatures.new('tree_pine01_8cluster.qc_skeleton')  # bones are not reproduced

# ---- objects
ob_tree_pine01_8cluster_qc_skeleton = bpy.data.objects.new('tree_pine01_8cluster.qc_skeleton', arm_tree_pine01_8cluster_qc_skeleton)
ob_tree_pine01_8cluster_reference = bpy.data.objects.new('tree_pine01_8cluster_reference', me_tree_pine01_8cluster_reference)

# ---- transforms, parenting, visibility, modifiers, constraints
ob_tree_pine01_8cluster_qc_skeleton.location = (0.0, 0.0, 0.0)
ob_tree_pine01_8cluster_qc_skeleton.show_in_front = True
ob_tree_pine01_8cluster_qc_skeleton.lineart.crease_threshold = 0.0
ob_tree_pine01_8cluster_reference.parent = ob_tree_pine01_8cluster_qc_skeleton
ob_tree_pine01_8cluster_reference.location = (0.0, 0.0, 0.0)
ob_tree_pine01_8cluster_reference.lineart.crease_threshold = 0.0
_vg = ob_tree_pine01_8cluster_reference.vertex_groups.new(name='static_prop')
_vg.add([0, 1, 2, 3, 4, 5, 6, 7, 8, 9, 10, 11, 12, 13, 14, 15, 16, 17, 18, 19, 20, 21, 22, 23, 24, 25, 26, 27, 28, 29, 30, 31, 32, 33, 34, 35, 36, 37, 38, 39, 40, 41, 42, 43, 44, 45, 46, 47, 48, 49, 50, 51, 52, 53, 54, 55, 56, 57, 58, 59, 60, 61, 62, 63, 64, 65, 66, 67, 68, 69, 70, 71, 72, 73, 74, 75, 76, 77, 78, 79, 80, 81, 82, 83, 84, 85, 86, 87, 88, 89, 90, 91, 92, 93, 94, 95, 96, 97, 98, 99, 100, 101, 102, 103, 104, 105, 106, 107, 108, 109, 110, 111, 112, 113, 114, 115, 116, 117, 118, 119, 120, 121, 122, 123, 124, 125, 126, 127, 128, 129, 130, 131, 132, 133, 134, 135, 136, 137, 138, 139, 140, 141, 142, 143, 144, 145, 146, 147, 148, 149, 150, 151, 152, 153, 154, 155, 156, 157, 158, 159, 160, 161, 162, 163, 164, 165, 166, 167, 168, 169, 170, 171, 172, 173, 174, 175, 176, 177, 178, 179, 180, 181, 182, 183, 184, 185, 186, 187, 188, 189, 190, 191, 192, 193, 194, 195, 196, 197, 198, 199, 200, 201, 202, 203, 204, 205, 206, 207, 208, 209, 210, 211, 212, 213, 214, 215, 216, 217, 218, 219, 220, 221, 222, 223, 224, 225, 226, 227, 228, 229, 230, 231, 232, 233, 234, 235, 236, 237, 238, 239, 240, 241, 242, 243, 244, 245, 246, 247, 248, 249, 250, 251, 252, 253, 254, 255, 256, 257, 258, 259, 260, 261, 262, 263, 264, 265, 266, 267, 268, 269, 270, 271, 272, 273, 274, 275, 276, 277, 278, 279, 280, 281, 282, 283, 284, 285, 286, 287, 288, 289, 290, 291, 292, 293, 294, 295, 296, 297, 298, 299, 300, 301, 302, 303, 304, 305, 306, 307, 308, 309, 310, 311, 312, 313, 314, 315, 316, 317, 318, 319, 320, 321, 322, 323, 324, 325, 326, 327, 328, 329, 330, 331, 332, 333, 334, 335, 336, 337, 338, 339, 340, 341, 342, 343, 344, 345, 346, 347, 348, 349, 350, 351, 352, 353, 354, 355, 356, 357, 358, 359, 360, 361, 362, 363, 364, 365, 366, 367, 368, 369, 370, 371, 372, 373, 374, 375, 376, 377, 378, 379, 380, 381, 382, 383, 384, 385, 386, 387, 388, 389, 390, 391, 392, 393, 394, 395, 396, 397, 398, 399, 400, 401, 402, 403, 404, 405, 406, 407, 408, 409, 410, 411, 412, 413, 414, 415, 416, 417, 418, 419, 420, 421, 422, 423, 424, 425, 426, 427, 428, 429, 430, 431, 432, 433, 434, 435, 436, 437, 438, 439, 440, 441, 442, 443, 444, 445, 446, 447, 448, 449, 450, 451, 452, 453, 454, 455, 456, 457], 1.0, 'REPLACE')
_m = ob_tree_pine01_8cluster_reference.modifiers.new('Armature', 'ARMATURE')
_m.object = ob_tree_pine01_8cluster_qc_skeleton

# ---- collection membership
scene.collection.objects.link(ob_tree_pine01_8cluster_qc_skeleton)
scene.collection.objects.link(ob_tree_pine01_8cluster_reference)
col_tree_pine01_8cluster.objects.link(ob_tree_pine01_8cluster_qc_skeleton)
col_tree_pine01_8cluster.objects.link(ob_tree_pine01_8cluster_reference)

# ---- scene / render settings (as saved in the file)
scene.frame_start = 1; scene.frame_end = 250; scene.frame_set(0)
scene.render.engine = 'BLENDER_EEVEE_NEXT'
scene.cycles.use_denoising = False
scene.cycles.samples = 128
scene.cycles.sampling_pattern = 'TABULATED_SOBOL'
scene.cycles.use_adaptive_sampling = False
scene.cycles.use_light_tree = False
scene.view_settings.view_transform = 'Filmic'
bpy.context.view_layer.update()

# ---- added for rendering (the .blend has no active camera and no usable light): camera, sun + grey world if the file has none
cam_auto = bpy.data.cameras.new('AutoCamera')
cam_auto.lens = 50.0
cam_auto.sensor_width = 36.0
cam_auto.clip_end = 24532.7
ob_auto_camera = bpy.data.objects.new('AutoCamera', cam_auto)
scene.collection.objects.link(ob_auto_camera)
ob_auto_camera.location = (1424.2, -1744.63, 1290.11)
ob_auto_camera.rotation_euler = (1.09748, -7.21219e-08, 0.694738)
scene.camera = ob_auto_camera
light_auto_sun = bpy.data.lights.new('AutoSun', 'SUN')
light_auto_sun.energy = 3.0
light_auto_sun.angle = 0.0523599
ob_auto_sun = bpy.data.objects.new('AutoSun', light_auto_sun)
scene.collection.objects.link(ob_auto_sun)
ob_auto_sun.rotation_euler = (0.872665, 0.174533, 0.523599)
if scene.world is None:
    world_auto = bpy.data.worlds.new('AutoWorld')
    world_auto.color = (0.3, 0.3, 0.3)
    scene.world = world_auto
bpy.context.view_layer.update()
